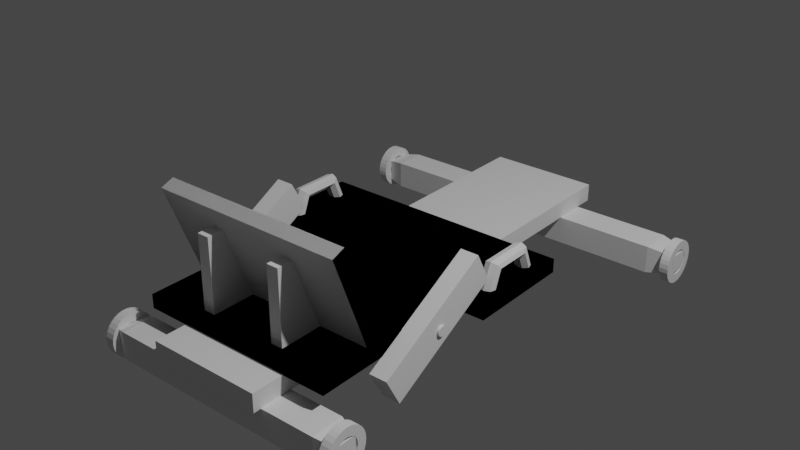 # Source: carrinho_rolima_madeira2.blend  (saved by Blender 2.91.10; exported with 4.5.12 LTS)
import bpy
from mathutils import Matrix  # noqa: F401  (used for matrix-valued properties, if any)

bpy.ops.wm.read_factory_settings(use_empty=True)
scene = bpy.context.scene
scene.name = 'Scene'

# ---- collections
col_collection = bpy.data.collections.new('Collection'); scene.collection.children.link(col_collection)
col_carrinho = bpy.data.collections.new('Carrinho'); scene.collection.children.link(col_carrinho)

# ---- world
world_world = bpy.data.worlds.new('World'); scene.world = world_world
world_world.use_nodes = True; world_world.node_tree.nodes.clear()
_N = world_world.node_tree.nodes; _L = world_world.node_tree.links
n0 = _N.new('ShaderNodeOutputWorld'); n0.name = 'World Output'; n0.location = (300, 300)
n1 = _N.new('ShaderNodeBackground'); n1.name = 'Background'; n1.location = (10, 300)
n1.inputs[0].default_value = (0.05088, 0.05088, 0.05088, 1.0)
_L.new(n1.outputs[0], n0.inputs[0])
n0.is_active_output = True
world_world.color = (0.05088, 0.05088, 0.05088)
world_world.use_sun_shadow = False
world_world.sun_shadow_jitter_overblur = 0.0

# ---- cameras
cam_camera = bpy.data.cameras.new('Camera')
cam_camera.clip_end = 100.0
cam_camera.ortho_scale = 7.314

# ---- lights
light_light = bpy.data.lights.new('Light', 'POINT')
light_light.transmission_factor = 0.0
light_light.energy = 1000.0
light_light.shadow_soft_size = 0.1
light_light.shadow_maximum_resolution = 0.006
light_light.use_absolute_resolution = True

# ---- meshes
me_cube_003 = bpy.data.meshes.new('Cube.003')
me_cube_003.from_pydata([(2.108, 0.1329, 0.438), (2.108, 0.1429, 0.4105), (2.108, 0.1463, 0.3818), (2.108, 0.1429, 0.3531), (2.108, 0.1167, 0.3007), (2.108, 0.1329, 0.3257), (2.108, -0.08562, 0.2622), (2.108, 0.06898, 0.2622), (2.108, 0.09512, 0.2792), (2.108, -0.1118, 0.4844), (2.108, 0.09512, 0.4844), (2.108, -0.1496, 0.438), (2.108, -0.1496, 0.3257), (2.108, -0.1118, 0.2792), (2.108, -0.1334, 0.3007), (2.108, -0.1334, 0.463), (2.108, 0.1167, 0.463), (-2.11, 0.09512, 0.4844), (-2.11, 0.1167, 0.463), (-2.11, 0.1429, 0.4105), (-2.11, 0.1329, 0.438), (-2.11, 0.1429, 0.3531), (-2.11, 0.1167, 0.3007), (-2.11, 0.1329, 0.3257), (-2.11, 0.1463, 0.3818), (-2.11, -0.1334, 0.463), (-2.11, -0.1496, 0.438), (-2.11, -0.1118, 0.4844), (-2.11, -0.1496, 0.3257), (-2.11, -0.08562, 0.2622), (-2.11, -0.1118, 0.2792), (-2.11, 0.09512, 0.2792), (-2.11, 0.06898, 0.2622), (-2.11, -0.1334, 0.3007), (-1.899, 0.1997, 0.227), (-1.899, -0.1997, 0.227), (-1.899, -0.1997, 0.5316), (-1.899, 0.1997, 0.5316), (1.899, 0.1997, 0.5316), (1.899, 0.1997, 0.227), (1.899, -0.1997, 0.227), (1.899, -0.1997, 0.5316), (-2.147, 0.1463, 0.3818), (-2.132, -0.1496, 0.438), (-2.11, 0.1542, 0.2609), (-2.209, 0.1329, 0.3257), (-2.11, -0.1542, 0.2871), (-2.192, -0.1118, 0.4844), (-2.162, 0.1429, 0.3531), (-2.11, 0.1136, 0.2609), (-2.216, -0.1313, 0.465), (-2.206, -0.1334, 0.463), (-2.216, -0.1156, 0.4807), (-2.216, 0.1167, 0.3007), (-2.216, 0.1313, 0.3232), (-2.11, -0.09131, 0.4977), (-2.216, 0.09512, 0.2792), (-2.192, 0.09512, 0.4844), (-2.11, -0.1542, 0.4977), (-2.11, 0.07466, 0.4977), (-2.118, 0.06898, 0.2622), (-2.11, -0.1542, 0.4251), (-2.216, 0.09891, 0.4807), (-2.216, 0.1167, 0.463), (-2.216, 0.0931, 0.2779), (-2.11, -0.1542, 0.3385), (-2.11, 0.0655, 0.2609), (-2.216, 0.1313, 0.4404), (-2.209, 0.1329, 0.438), (-2.11, 0.1542, 0.4977), (-2.162, 0.1429, 0.4105), (-2.11, -0.08215, 0.2609), (-2.118, -0.08562, 0.2622), (-2.216, -0.1118, 0.2792), (-2.216, -0.1097, 0.2779), (-2.206, -0.1334, 0.3007), (-2.216, -0.1313, 0.2986), (-2.132, -0.1496, 0.3257), (-2.11, -0.1542, 0.2609), (2.132, -0.1496, 0.438), (2.147, 0.1463, 0.3818), (2.209, 0.1329, 0.3257), (2.192, -0.1118, 0.4844), (2.216, -0.1156, 0.4807), (2.216, -0.1313, 0.465), (2.162, 0.1429, 0.3531), (2.108, -0.08153, 0.2606), (2.216, 0.1167, 0.3007), (2.206, -0.1334, 0.463), (2.216, 0.1313, 0.3232), (2.108, -0.09093, 0.498), (2.216, 0.09512, 0.2792), (2.108, 0.1546, 0.4875), (2.108, 0.1546, 0.2606), (2.192, 0.09512, 0.4844), (2.108, 0.07429, 0.498), (2.216, 0.0931, 0.2779), (2.118, 0.06898, 0.2622), (2.216, 0.1167, 0.463), (2.108, -0.1546, 0.4242), (2.108, 0.06489, 0.2606), (2.216, 0.09891, 0.4807), (2.118, -0.08562, 0.2622), (2.209, 0.1329, 0.438), (2.108, -0.1546, 0.3394), (2.216, 0.1313, 0.4404), (2.108, -0.1546, 0.2606), (2.162, 0.1429, 0.4105), (2.216, -0.1097, 0.2779), (2.216, -0.1118, 0.2792), (2.108, -0.1254, 0.498), (2.216, -0.1313, 0.2986), (2.206, -0.1334, 0.3007), (2.132, -0.1496, 0.3257), (2.108, 0.1546, 0.498), (2.108, -0.1546, 0.498)], [], [(34, 37, 38, 39), (40, 41, 36, 35), (34, 39, 40, 35), (38, 37, 36, 41), (49, 31, 22, 23, 21, 24, 19, 20, 18, 17, 59, 69, 44), (65, 28, 33, 46), (27, 25, 26, 61, 58, 55), (66, 32, 31, 49), (78, 46, 33, 30, 29, 71), (42, 24, 21, 48), (48, 21, 23, 45), (45, 23, 22, 53, 54), (22, 31, 56, 53), (64, 56, 31, 32, 60), (60, 32, 66), (29, 72, 71), (72, 29, 30, 73, 74), (76, 73, 30, 33, 75), (33, 28, 77, 75), (77, 28, 65), (61, 26, 43), (43, 26, 25, 51), (51, 25, 27, 47, 52, 50), (27, 55, 47), (59, 17, 57), (57, 17, 18, 63, 62), (68, 67, 63, 18, 20), (68, 20, 19, 70), (70, 19, 24, 42), (54, 53, 56, 64, 74, 73, 76, 50, 52, 62, 63, 67), (64, 60, 66, 49, 44, 34, 35, 78, 71, 72, 74), (77, 65, 46, 78, 35, 36, 58, 61, 43, 51, 50, 76, 75), (62, 52, 47, 55, 58, 36, 37, 69, 59, 57), (42, 48, 45, 54, 67, 68, 70), (37, 34, 44, 69), (86, 6, 13, 14, 12, 104, 106), (16, 0, 1, 2, 3, 5, 4, 8, 7, 100, 93, 92), (99, 11, 15, 9, 110, 115), (9, 90, 110), (10, 16, 92, 114, 95), (85, 3, 2, 80), (81, 5, 3, 85), (87, 4, 5, 81, 89), (91, 8, 4, 87), (97, 7, 8, 91, 96), (97, 100, 7), (102, 6, 86), (108, 109, 13, 6, 102), (14, 13, 109, 111, 112), (113, 12, 14, 112), (104, 12, 113), (11, 99, 79), (15, 11, 79, 88), (82, 9, 15, 88, 84, 83), (90, 9, 82), (94, 10, 95), (98, 16, 10, 94, 101), (16, 98, 105, 103, 0), (0, 103, 107, 1), (1, 107, 80, 2), (91, 87, 89, 105, 98, 101, 83, 84, 111, 109, 108, 96), (81, 85, 80, 107, 103, 105, 89), (93, 39, 38, 114, 92), (102, 86, 106, 40, 39, 93, 100, 97, 96, 108), (114, 38, 41, 115, 110, 90, 82, 83, 101, 94, 95), (79, 99, 115, 41, 40, 106, 104, 113, 112, 111, 84, 88)])
_uv = me_cube_003.uv_layers.new(name='UVMap')
_uv.uv.foreach_set('vector', [0.375, 0.25, 0.625, 0.25, 0.625, 0.5, 0.375, 0.5, 0.375, 0.75, 0.625, 0.75, 0.625, 1.0, 0.375, 1.0, 0.125, 0.5, 0.375, 0.5, 0.375, 0.75, 0.125, 0.75, 0.625, 0.5, 0.875, 0.5, 0.875, 0.75, 0.625, 0.75, 0.3718, 0.3596, 0.3533, 0.343, 0.3317, 0.3624, 0.3065, 0.377, 0.2789, 0.386, 0.25, 0.389, 0.2211, 0.386, 0.1935, 0.377, 0.1683, 0.3624, 0.1467, 0.343, 0.1333, 0.3246, 0.1333, 0.3961, 0.3718, 0.3961, 0.2936, 0.1188, 0.3065, 0.123, 0.3317, 0.1376, 0.3453, 0.1188, 0.1467, 0.157, 0.1683, 0.1376, 0.1935, 0.123, 0.2064, 0.1188, 0.1333, 0.1188, 0.1333, 0.1754, 0.3718, 0.3164, 0.3704, 0.3195, 0.3533, 0.343, 0.3718, 0.3596, 0.3718, 0.1188, 0.3453, 0.1188, 0.3317, 0.1376, 0.3533, 0.157, 0.3704, 0.1805, 0.3718, 0.1836, 1.0, 0.7647, 1.0, 0.8377, 0.9667, 0.8377, 0.9667, 0.7337, 0.9667, 0.7337, 0.9667, 0.8377, 0.9333, 0.8377, 0.9333, 0.642, 0.9333, 0.642, 0.9333, 0.8377, 0.9, 0.8377, 0.9, 0.6274, 0.9301, 0.6274, 0.9, 0.8377, 0.8667, 0.8377, 0.8667, 0.6274, 0.9, 0.6274, 0.8641, 0.6274, 0.8667, 0.6274, 0.8667, 0.8377, 0.8333, 0.8377, 0.8333, 0.8207, 0.8333, 0.8207, 0.8333, 0.8377, 0.8294, 0.8377, 0.6667, 0.8377, 0.6667, 0.8207, 0.6706, 0.8377, 0.6667, 0.8207, 0.6667, 0.8377, 0.6333, 0.8377, 0.6333, 0.6274, 0.6359, 0.6274, 0.6032, 0.6274, 0.6333, 0.6274, 0.6333, 0.8377, 0.6, 0.8377, 0.6, 0.6464, 0.6, 0.8377, 0.5667, 0.8377, 0.5667, 0.7948, 0.6, 0.6464, 0.5667, 0.7948, 0.5667, 0.8377, 0.551, 0.8377, 0.449, 0.8377, 0.4333, 0.8377, 0.4333, 0.7948, 0.4333, 0.7948, 0.4333, 0.8377, 0.4, 0.8377, 0.4, 0.6464, 0.4, 0.6464, 0.4, 0.8377, 0.3667, 0.8377, 0.3667, 0.6738, 0.3725, 0.6274, 0.3968, 0.6274, 0.3667, 0.8377, 0.3406, 0.8377, 0.3667, 0.6738, 0.1594, 0.8377, 0.1333, 0.8377, 0.1333, 0.6738, 0.1333, 0.6738, 0.1333, 0.8377, 0.1, 0.8377, 0.1, 0.6274, 0.1275, 0.6274, 0.06667, 0.642, 0.06995, 0.6274, 0.1, 0.6274, 0.1, 0.8377, 0.06667, 0.8377, 0.06667, 0.642, 0.06667, 0.8377, 0.03333, 0.8377, 0.03333, 0.7337, 0.03333, 0.7337, 0.03333, 0.8377, -3.651e-07, 0.8377, -3.651e-07, 0.7647, 0.454, 0.2182, 0.4355, 0.2078, 0.4178, 0.1925, 0.4168, 0.191, 0.4168, 0.04714, 0.4178, 0.04571, 0.4338, 0.03184, 0.5704, 0.03184, 0.5832, 0.04302, 0.5832, 0.1952, 0.5687, 0.2078, 0.5502, 0.2182, 0.4168, 0.191, 0.4039, 0.172, 0.4028, 0.1694, 0.4028, 0.2018, 0.4028, 0.2288, 0.375, 0.25, 0.375, 0.0, 0.4028, 0.02118, 0.4028, 0.06936, 0.4039, 0.06677, 0.4168, 0.04715, 0.456, 0.02336, 0.4665, 0.02118, 0.4244, 0.02118, 0.4028, 0.02118, 0.375, 0.0, 0.625, 0.0, 0.5972, 0.02118, 0.5376, 0.02118, 0.5482, 0.02336, 0.5687, 0.03087, 0.5704, 0.03184, 0.4338, 0.03184, 0.4355, 0.03087, 0.5832, 0.1952, 0.5832, 0.04302, 0.5863, 0.04636, 0.5972, 0.06319, 0.5972, 0.02118, 0.625, 0.0, 0.625, 0.25, 0.5972, 0.2288, 0.5972, 0.1756, 0.5863, 0.192, 0.5021, 0.2251, 0.4785, 0.2235, 0.456, 0.2189, 0.454, 0.2182, 0.5502, 0.2182, 0.5482, 0.2189, 0.5256, 0.2235, 0.625, 0.25, 0.375, 0.25, 0.4028, 0.2288, 0.5972, 0.2288, 0.872, 0.1842, 0.8704, 0.1805, 0.8533, 0.157, 0.8317, 0.1376, 0.8065, 0.123, 0.7927, 0.1185, 0.872, 0.1185, 0.6683, 0.3624, 0.6935, 0.377, 0.7211, 0.386, 0.75, 0.389, 0.7789, 0.386, 0.8065, 0.377, 0.8317, 0.3624, 0.8533, 0.343, 0.8704, 0.3195, 0.872, 0.3158, 0.872, 0.3964, 0.6436, 0.3964, 0.7073, 0.1185, 0.6935, 0.123, 0.6683, 0.1376, 0.6467, 0.157, 0.6331, 0.1447, 0.6331, 0.1185, 0.6467, 0.157, 0.6331, 0.1757, 0.6331, 0.1447, 0.6467, 0.343, 0.6683, 0.3624, 0.6436, 0.3964, 0.6331, 0.3964, 0.6331, 0.3243, 0.9667, 0.7268, 0.9667, 0.6197, 1.0, 0.6197, 1.0, 0.6958, 0.9333, 0.8184, 0.9333, 0.6197, 0.9667, 0.6197, 0.9667, 0.7268, 0.9, 0.833, 0.9, 0.6197, 0.9333, 0.6197, 0.9333, 0.8184, 0.9301, 0.833, 0.8667, 0.833, 0.8667, 0.6197, 0.9, 0.6197, 0.9, 0.833, 0.8333, 0.6398, 0.8333, 0.6197, 0.8667, 0.6197, 0.8667, 0.833, 0.8641, 0.833, 0.8333, 0.6398, 0.8287, 0.6197, 0.8333, 0.6197, 0.6667, 0.6398, 0.6667, 0.6197, 0.6713, 0.6197, 0.6359, 0.833, 0.6333, 0.833, 0.6333, 0.6197, 0.6667, 0.6197, 0.6667, 0.6398, 0.6, 0.6197, 0.6333, 0.6197, 0.6333, 0.833, 0.6032, 0.833, 0.6, 0.814, 0.5667, 0.6657, 0.5667, 0.6197, 0.6, 0.6197, 0.6, 0.814, 0.55, 0.6197, 0.5667, 0.6197, 0.5667, 0.6657, 0.4333, 0.6197, 0.45, 0.6197, 0.4333, 0.6657, 0.4, 0.6197, 0.4333, 0.6197, 0.4333, 0.6657, 0.4, 0.814, 0.3667, 0.7866, 0.3667, 0.6197, 0.4, 0.6197, 0.4, 0.814, 0.3968, 0.833, 0.3725, 0.833, 0.3401, 0.6197, 0.3667, 0.6197, 0.3667, 0.7866, 0.1333, 0.7866, 0.1333, 0.6197, 0.1599, 0.6197, 0.1, 0.833, 0.1, 0.6197, 0.1333, 0.6197, 0.1333, 0.7866, 0.1275, 0.833, 0.1, 0.6197, 0.1, 0.833, 0.06995, 0.833, 0.06667, 0.8184, 0.06667, 0.6197, 0.06667, 0.6197, 0.06667, 0.8184, 0.03333, 0.7268, 0.03333, 0.6197, 0.03333, 0.6197, 0.03333, 0.7268, -3.651e-07, 0.6958, -3.651e-07, 0.6197, 0.4178, 0.5575, 0.4355, 0.5422, 0.454, 0.5318, 0.5502, 0.5318, 0.5687, 0.5422, 0.5832, 0.5548, 0.5832, 0.707, 0.5704, 0.7182, 0.4338, 0.7182, 0.4178, 0.7043, 0.4168, 0.7029, 0.4168, 0.559, 0.456, 0.5311, 0.4785, 0.5265, 0.5021, 0.5249, 0.5256, 0.5265, 0.5482, 0.5311, 0.5502, 0.5318, 0.454, 0.5318, 0.4026, 0.521, 0.375, 0.5, 0.625, 0.5, 0.5974, 0.521, 0.5889, 0.521, 0.4039, 0.6832, 0.4026, 0.6802, 0.4026, 0.729, 0.375, 0.75, 0.375, 0.5, 0.4026, 0.521, 0.4026, 0.581, 0.4039, 0.578, 0.4168, 0.559, 0.4168, 0.7029, 0.5974, 0.521, 0.625, 0.5, 0.625, 0.75, 0.5974, 0.729, 0.5974, 0.7096, 0.5974, 0.6865, 0.5863, 0.7036, 0.5832, 0.707, 0.5832, 0.5548, 0.5863, 0.558, 0.5974, 0.5747, 0.5482, 0.7266, 0.5369, 0.729, 0.5974, 0.729, 0.625, 0.75, 0.375, 0.75, 0.4026, 0.729, 0.4673, 0.729, 0.456, 0.7266, 0.4355, 0.7191, 0.4338, 0.7182, 0.5704, 0.7182, 0.5687, 0.7191])
me_cube_003.use_remesh_fix_poles = True
me_cube_003.use_remesh_preserve_attributes = False
me_cube_003.update()
me_cylinder_002 = bpy.data.meshes.new('Cylinder.002')
me_cylinder_002.from_pydata([(0.0, 0.48, -0.5), (0.0, 0.48, 0.5), (0.0998, 0.4695, -0.5), (0.0998, 0.4695, 0.5), (0.1952, 0.4385, -0.5), (0.1952, 0.4385, 0.5), (0.2821, 0.3883, -0.5), (0.2821, 0.3883, 0.5), (0.3567, 0.3212, -0.5), (0.3567, 0.3212, 0.5), (0.4157, 0.24, -0.5), (0.4157, 0.24, 0.5), (0.4565, 0.1483, -0.5), (0.4565, 0.1483, 0.5), (0.4774, 0.05017, -0.5), (0.4774, 0.05017, 0.5), (0.4774, -0.05017, -0.5), (0.4774, -0.05017, 0.5), (0.4565, -0.1483, -0.5), (0.4565, -0.1483, 0.5), (0.4157, -0.24, -0.5), (0.4157, -0.24, 0.5), (0.3567, -0.3212, -0.5), (0.3567, -0.3212, 0.5), (0.2821, -0.3883, -0.5), (0.2821, -0.3883, 0.5), (0.1952, -0.4385, -0.5), (0.1952, -0.4385, 0.5), (0.0998, -0.4695, -0.5), (0.0998, -0.4695, 0.5), (-4.196e-08, -0.48, -0.5), (-4.196e-08, -0.48, 0.5), (-0.0998, -0.4695, -0.5), (-0.0998, -0.4695, 0.5), (-0.1952, -0.4385, -0.5), (-0.1952, -0.4385, 0.5), (-0.2821, -0.3883, -0.5), (-0.2821, -0.3883, 0.5), (-0.3567, -0.3212, -0.5), (-0.3567, -0.3212, 0.5), (-0.4157, -0.24, -0.5), (-0.4157, -0.24, 0.5), (-0.4565, -0.1483, -0.5), (-0.4565, -0.1483, 0.5), (-0.4774, -0.05017, -0.5), (-0.4774, -0.05017, 0.5), (-0.4774, 0.05017, -0.5), (-0.4774, 0.05017, 0.5), (-0.4565, 0.1483, -0.5), (-0.4565, 0.1483, 0.5), (-0.4157, 0.24, -0.5), (-0.4157, 0.24, 0.5), (-0.3567, 0.3212, -0.5), (-0.3567, 0.3212, 0.5), (-0.2821, 0.3883, -0.5), (-0.2821, 0.3883, 0.5), (-0.1952, 0.4385, -0.5), (-0.1952, 0.4385, 0.5), (-0.0998, 0.4695, -0.5), (-0.0998, 0.4695, 0.5), (-0.2765, -0.02906, 0.5), (-0.2644, -0.0859, 0.5), (-0.2765, 0.02906, 0.5), (-0.2066, 0.186, 0.5), (-0.2407, 0.139, 0.5), (-0.2644, 0.0859, 0.5), (-0.1634, 0.2249, 0.5), (-0.0578, 0.2719, 0.5), (-0.1131, 0.254, 0.5), (0.0578, 0.2719, 0.5), (0.1634, 0.2249, 0.5), (0.1131, 0.254, 0.5), (0.0, 0.278, 0.5), (-0.2407, -0.139, 0.5), (-0.1634, -0.2249, 0.5), (-0.1131, -0.254, 0.5), (-0.2066, -0.186, 0.5), (-2.43e-08, -0.278, 0.5), (-0.0578, -0.2719, 0.5), (0.1131, -0.254, 0.5), (0.0578, -0.2719, 0.5), (0.2407, -0.139, 0.5), (0.2066, -0.186, 0.5), (0.2066, 0.186, 0.5), (0.2644, 0.0859, 0.5), (0.2765, -0.02906, 0.5), (0.2765, 0.02906, 0.5), (0.2644, -0.0859, 0.5), (0.2407, 0.139, 0.5), (0.1634, -0.2249, 0.5), (-0.1131, 0.254, -0.5), (-0.0578, 0.2719, -0.5), (0.0, 0.278, -0.5), (0.0578, 0.2719, -0.5), (0.1634, 0.2249, -0.5), (0.1131, 0.254, -0.5), (0.2407, -0.139, -0.5), (0.2407, 0.139, -0.5), (0.2765, 0.02906, -0.5), (0.2765, -0.02906, -0.5), (0.2644, 0.0859, -0.5), (0.2644, -0.0859, -0.5), (0.2066, 0.186, -0.5), (-0.2765, -0.02906, -0.5), (-0.2644, -0.0859, -0.5), (-0.2765, 0.02906, -0.5), (-0.2644, 0.0859, -0.5), (-0.2407, 0.139, -0.5), (-0.2066, -0.186, -0.5), (-0.2407, -0.139, -0.5), (-0.2066, 0.186, -0.5), (-0.0578, -0.2719, -0.5), (-0.1131, -0.254, -0.5), (0.1131, -0.254, -0.5), (0.0578, -0.2719, -0.5), (0.2066, -0.186, -0.5), (0.1634, -0.2249, -0.5), (-2.43e-08, -0.278, -0.5), (-0.1634, -0.2249, -0.5), (-0.1634, 0.2249, -0.5)], [], [(0, 1, 3, 2), (2, 3, 5, 4), (4, 5, 7, 6), (6, 7, 9, 8), (8, 9, 11, 10), (10, 11, 13, 12), (12, 13, 15, 14), (14, 15, 17, 16), (16, 17, 19, 18), (18, 19, 21, 20), (20, 21, 23, 22), (22, 23, 25, 24), (24, 25, 27, 26), (26, 27, 29, 28), (28, 29, 31, 30), (30, 31, 33, 32), (32, 33, 35, 34), (34, 35, 37, 36), (36, 37, 39, 38), (38, 39, 41, 40), (40, 41, 43, 42), (42, 43, 45, 44), (44, 45, 47, 46), (46, 47, 49, 48), (48, 49, 51, 50), (50, 51, 53, 52), (52, 53, 55, 54), (54, 55, 57, 56), (29, 27, 25, 89, 79, 80, 77, 78, 75, 74, 76, 73, 61, 60, 62, 65, 64, 63, 66, 68, 67, 72, 69, 71, 70, 83, 9, 7, 5, 3, 1, 59, 57, 55, 53, 51, 49, 47, 45, 43, 41, 39, 37, 35, 33, 31), (13, 11, 9, 83, 88, 84, 86, 85, 87, 81, 82, 89, 25, 23, 21, 19, 17, 15), (56, 57, 59, 58), (58, 59, 1, 0), (58, 0, 2, 4, 6, 8, 10, 12, 14, 16, 18, 20, 22, 24, 26, 28, 30, 32, 34, 36, 38, 108, 118, 112, 111, 117, 114, 113, 116, 115, 96, 101, 99, 98, 100, 97, 102, 94, 95, 93, 92, 91, 90, 119, 54, 56), (108, 38, 40, 42, 44, 46, 48, 50, 52, 54, 119, 110, 107, 106, 105, 103, 104, 109), (93, 69, 72, 92), (95, 71, 69, 93), (94, 70, 71, 95), (102, 83, 70, 94), (88, 83, 102, 97), (84, 88, 97, 100), (86, 84, 100, 98), (85, 86, 98, 99), (87, 85, 99, 101), (81, 87, 101, 96), (82, 81, 96, 115), (89, 82, 115, 116), (79, 89, 116, 113), (80, 79, 113, 114), (77, 80, 114, 117), (78, 77, 117, 111), (75, 78, 111, 112), (74, 75, 112, 118), (76, 74, 118, 108), (109, 73, 76, 108), (104, 61, 73, 109), (103, 60, 61, 104), (105, 62, 60, 103), (106, 65, 62, 105), (107, 64, 65, 106), (110, 63, 64, 107), (119, 66, 63, 110), (90, 68, 66, 119), (91, 67, 68, 90), (92, 72, 67, 91)])
_uv = me_cylinder_002.uv_layers.new(name='UVMap')
_uv.uv.foreach_set('vector', [1.0, 0.5, 1.0, 1.0, 0.9667, 1.0, 0.9667, 0.5, 0.9667, 0.5, 0.9667, 1.0, 0.9333, 1.0, 0.9333, 0.5, 0.9333, 0.5, 0.9333, 1.0, 0.9, 1.0, 0.9, 0.5, 0.9, 0.5, 0.9, 1.0, 0.8667, 1.0, 0.8667, 0.5, 0.8667, 0.5, 0.8667, 1.0, 0.8333, 1.0, 0.8333, 0.5, 0.8333, 0.5, 0.8333, 1.0, 0.8, 1.0, 0.8, 0.5, 0.8, 0.5, 0.8, 1.0, 0.7667, 1.0, 0.7667, 0.5, 0.7667, 0.5, 0.7667, 1.0, 0.7333, 1.0, 0.7333, 0.5, 0.7333, 0.5, 0.7333, 1.0, 0.7, 1.0, 0.7, 0.5, 0.7, 0.5, 0.7, 1.0, 0.6667, 1.0, 0.6667, 0.5, 0.6667, 0.5, 0.6667, 1.0, 0.6333, 1.0, 0.6333, 0.5, 0.6333, 0.5, 0.6333, 1.0, 0.6, 1.0, 0.6, 0.5, 0.6, 0.5, 0.6, 1.0, 0.5667, 1.0, 0.5667, 0.5, 0.5667, 0.5, 0.5667, 1.0, 0.5333, 1.0, 0.5333, 0.5, 0.5333, 0.5, 0.5333, 1.0, 0.5, 1.0, 0.5, 0.5, 0.5, 0.5, 0.5, 1.0, 0.4667, 1.0, 0.4667, 0.5, 0.4667, 0.5, 0.4667, 1.0, 0.4333, 1.0, 0.4333, 0.5, 0.4333, 0.5, 0.4333, 1.0, 0.4, 1.0, 0.4, 0.5, 0.4, 0.5, 0.4, 1.0, 0.3667, 1.0, 0.3667, 0.5, 0.3667, 0.5, 0.3667, 1.0, 0.3333, 1.0, 0.3333, 0.5, 0.3333, 0.5, 0.3333, 1.0, 0.3, 1.0, 0.3, 0.5, 0.3, 0.5, 0.3, 1.0, 0.2667, 1.0, 0.2667, 0.5, 0.2667, 0.5, 0.2667, 1.0, 0.2333, 1.0, 0.2333, 0.5, 0.2333, 0.5, 0.2333, 1.0, 0.2, 1.0, 0.2, 0.5, 0.2, 0.5, 0.2, 1.0, 0.1667, 1.0, 0.1667, 0.5, 0.1667, 0.5, 0.1667, 1.0, 0.1333, 1.0, 0.1333, 0.5, 0.1333, 0.5, 0.1333, 1.0, 0.1, 1.0, 0.1, 0.5, 0.1, 0.5, 0.1, 1.0, 0.06667, 1.0, 0.06667, 0.5, 0.2999, 0.01524, 0.3476, 0.03075, 0.3911, 0.05584, 0.3317, 0.1376, 0.3065, 0.123, 0.2789, 0.114, 0.25, 0.111, 0.2211, 0.114, 0.1935, 0.123, 0.1683, 0.1376, 0.1467, 0.157, 0.1296, 0.1805, 0.1178, 0.207, 0.1118, 0.2355, 0.1118, 0.2645, 0.1178, 0.293, 0.1296, 0.3195, 0.1467, 0.343, 0.1683, 0.3624, 0.1935, 0.377, 0.2211, 0.386, 0.25, 0.389, 0.2789, 0.386, 0.3065, 0.377, 0.3317, 0.3624, 0.3533, 0.343, 0.4284, 0.4106, 0.3911, 0.4442, 0.3476, 0.4693, 0.2999, 0.4848, 0.25, 0.49, 0.2001, 0.4848, 0.1524, 0.4693, 0.1089, 0.4442, 0.07165, 0.4106, 0.04215, 0.37, 0.02175, 0.3242, 0.01131, 0.2751, 0.01131, 0.2249, 0.02175, 0.1758, 0.04215, 0.13, 0.07165, 0.08941, 0.1089, 0.05584, 0.1524, 0.03075, 0.2001, 0.01524, 0.25, 0.01, 0.4783, 0.3242, 0.4578, 0.37, 0.4284, 0.4106, 0.3533, 0.343, 0.3704, 0.3195, 0.3822, 0.293, 0.3882, 0.2645, 0.3882, 0.2355, 0.3822, 0.207, 0.3704, 0.1805, 0.3533, 0.157, 0.3317, 0.1376, 0.3911, 0.05584, 0.4284, 0.08941, 0.4578, 0.13, 0.4783, 0.1758, 0.4887, 0.2249, 0.4887, 0.2751, 0.06667, 0.5, 0.06667, 1.0, 0.03333, 1.0, 0.03333, 0.5, 0.03333, 0.5, 0.03333, 1.0, -3.651e-07, 1.0, -3.651e-07, 0.5, 0.7001, 0.4848, 0.75, 0.49, 0.7999, 0.4848, 0.8476, 0.4693, 0.8911, 0.4442, 0.9284, 0.4106, 0.9578, 0.37, 0.9783, 0.3242, 0.9887, 0.2751, 0.9887, 0.2249, 0.9783, 0.1758, 0.9578, 0.13, 0.9284, 0.08941, 0.8911, 0.05584, 0.8476, 0.03075, 0.7999, 0.01524, 0.75, 0.01, 0.7001, 0.01524, 0.6524, 0.03075, 0.6089, 0.05584, 0.5716, 0.08941, 0.6467, 0.157, 0.6683, 0.1376, 0.6935, 0.123, 0.7211, 0.114, 0.75, 0.111, 0.7789, 0.114, 0.8065, 0.123, 0.8317, 0.1376, 0.8533, 0.157, 0.8704, 0.1805, 0.8822, 0.207, 0.8882, 0.2355, 0.8882, 0.2645, 0.8822, 0.293, 0.8704, 0.3195, 0.8533, 0.343, 0.8317, 0.3624, 0.8065, 0.377, 0.7789, 0.386, 0.75, 0.389, 0.7211, 0.386, 0.6935, 0.377, 0.6683, 0.3624, 0.6089, 0.4442, 0.6524, 0.4693, 0.6467, 0.157, 0.5716, 0.08941, 0.5422, 0.13, 0.5217, 0.1758, 0.5113, 0.2249, 0.5113, 0.2751, 0.5217, 0.3242, 0.5422, 0.37, 0.5716, 0.4106, 0.6089, 0.4442, 0.6683, 0.3624, 0.6467, 0.343, 0.6296, 0.3195, 0.6178, 0.293, 0.6118, 0.2645, 0.6118, 0.2355, 0.6178, 0.207, 0.6296, 0.1805, 0.9667, 0.6197, 0.9667, 0.8377, 1.0, 0.8377, 1.0, 0.6197, 0.9333, 0.6197, 0.9333, 0.8377, 0.9667, 0.8377, 0.9667, 0.6197, 0.9, 0.6197, 0.9, 0.8377, 0.9333, 0.8377, 0.9333, 0.6197, 0.8667, 0.6197, 0.8667, 0.8377, 0.9, 0.8377, 0.9, 0.6197, 0.8333, 0.8377, 0.8667, 0.8377, 0.8667, 0.6197, 0.8333, 0.6197, 0.8, 0.8377, 0.8333, 0.8377, 0.8333, 0.6197, 0.8, 0.6197, 0.7667, 0.8377, 0.8, 0.8377, 0.8, 0.6197, 0.7667, 0.6197, 0.7333, 0.8377, 0.7667, 0.8377, 0.7667, 0.6197, 0.7333, 0.6197, 0.7, 0.8377, 0.7333, 0.8377, 0.7333, 0.6197, 0.7, 0.6197, 0.6667, 0.8377, 0.7, 0.8377, 0.7, 0.6197, 0.6667, 0.6197, 0.6333, 0.8377, 0.6667, 0.8377, 0.6667, 0.6197, 0.6333, 0.6197, 0.6, 0.8377, 0.6333, 0.8377, 0.6333, 0.6197, 0.6, 0.6197, 0.5667, 0.8377, 0.6, 0.8377, 0.6, 0.6197, 0.5667, 0.6197, 0.5333, 0.8377, 0.5667, 0.8377, 0.5667, 0.6197, 0.5333, 0.6197, 0.5, 0.8377, 0.5333, 0.8377, 0.5333, 0.6197, 0.5, 0.6197, 0.4667, 0.8377, 0.5, 0.8377, 0.5, 0.6197, 0.4667, 0.6197, 0.4333, 0.8377, 0.4667, 0.8377, 0.4667, 0.6197, 0.4333, 0.6197, 0.4, 0.8377, 0.4333, 0.8377, 0.4333, 0.6197, 0.4, 0.6197, 0.3667, 0.8377, 0.4, 0.8377, 0.4, 0.6197, 0.3667, 0.6197, 0.3333, 0.6197, 0.3333, 0.8377, 0.3667, 0.8377, 0.3667, 0.6197, 0.3, 0.6197, 0.3, 0.8377, 0.3333, 0.8377, 0.3333, 0.6197, 0.2667, 0.6197, 0.2667, 0.8377, 0.3, 0.8377, 0.3, 0.6197, 0.2333, 0.6197, 0.2333, 0.8377, 0.2667, 0.8377, 0.2667, 0.6197, 0.2, 0.6197, 0.2, 0.8377, 0.2333, 0.8377, 0.2333, 0.6197, 0.1667, 0.6197, 0.1667, 0.8377, 0.2, 0.8377, 0.2, 0.6197, 0.1333, 0.6197, 0.1333, 0.8377, 0.1667, 0.8377, 0.1667, 0.6197, 0.1, 0.6197, 0.1, 0.8377, 0.1333, 0.8377, 0.1333, 0.6197, 0.06667, 0.6197, 0.06667, 0.8377, 0.1, 0.8377, 0.1, 0.6197, 0.03333, 0.6197, 0.03333, 0.8377, 0.06667, 0.8377, 0.06667, 0.6197, -3.651e-07, 0.6197, -3.651e-07, 0.8377, 0.03333, 0.8377, 0.03333, 0.6197])
me_cylinder_002.use_remesh_fix_poles = True
me_cylinder_002.use_remesh_preserve_attributes = False
me_cylinder_002.update()
me_cube_004 = bpy.data.meshes.new('Cube.004')
me_cube_004.from_pydata([(2.065, 0.1471, 0.431), (2.065, 0.1571, 0.4036), (2.065, 0.1605, 0.3748), (2.065, 0.1571, 0.3461), (2.065, 0.1309, 0.2937), (2.065, 0.1471, 0.3187), (2.065, -0.07142, 0.2553), (2.065, 0.08318, 0.2553), (2.065, 0.1093, 0.2722), (2.065, 0.08318, 0.4944), (2.065, -0.09757, 0.4775), (2.065, -0.07142, 0.4944), (2.065, 0.1093, 0.4775), (2.065, -0.1453, 0.4036), (2.065, -0.1354, 0.431), (2.065, -0.1354, 0.3187), (2.065, -0.1453, 0.3461), (2.065, -0.09757, 0.2722), (2.065, -0.1192, 0.2937), (2.065, -0.1487, 0.3748), (2.065, -0.1192, 0.456), (2.065, 0.1309, 0.456), (-2.063, 0.1093, 0.4775), (-2.063, 0.08318, 0.4944), (-2.063, 0.1309, 0.456), (-2.063, 0.1571, 0.4036), (-2.063, 0.1471, 0.431), (-2.063, 0.1571, 0.3461), (-2.063, 0.1309, 0.2937), (-2.063, 0.1471, 0.3187), (-2.063, 0.1605, 0.3748), (-2.063, -0.07142, 0.4944), (-2.063, -0.1192, 0.456), (-2.063, -0.1354, 0.431), (-2.063, -0.09757, 0.4775), (-2.063, -0.1487, 0.3748), (-2.063, -0.1453, 0.4036), (-2.063, -0.1354, 0.3187), (-2.063, -0.1453, 0.3461), (-2.063, -0.07142, 0.2553), (-2.063, -0.09757, 0.2722), (-2.063, 0.1093, 0.2722), (-2.063, 0.08318, 0.2553), (-2.063, -0.1192, 0.2937), (-1.899, 0.1997, 0.227), (-1.899, -0.1997, 0.227), (-1.899, -0.1997, 0.5316), (-1.899, 0.1997, 0.5316), (1.899, 0.1997, 0.5316), (1.899, 0.1997, 0.227), (1.899, -0.1997, 0.227), (1.899, -0.1997, 0.5316), (-2.216, -0.1313, 0.4372), (-2.197, -0.1354, 0.431), (-2.081, 0.1605, 0.3748), (-2.063, 0.1644, 0.2533), (-2.216, -0.09757, 0.4775), (-2.143, 0.1471, 0.3187), (-2.097, 0.1571, 0.3461), (-2.063, 0.1285, 0.2533), (-2.216, -0.1192, 0.456), (-2.216, 0.1309, 0.2937), (-2.216, 0.1313, 0.2943), (-2.063, -0.1644, 0.2643), (-2.13, -0.07142, 0.4944), (-2.216, -0.09262, 0.4807), (-2.063, -0.04407, 0.5053), (-2.216, 0.115, 0.2779), (-2.181, 0.1093, 0.2722), (-2.13, 0.08318, 0.4944), (-2.075, 0.08318, 0.2553), (-2.063, 0.05583, 0.5053), (-2.216, 0.1044, 0.4807), (-2.216, 0.1093, 0.4775), (-2.063, 0.07813, 0.2533), (-2.216, 0.1309, 0.456), (-2.063, -0.1644, 0.5053), (-2.063, -0.06637, 0.2533), (-2.075, -0.07142, 0.2553), (-2.181, -0.09757, 0.2722), (-2.216, 0.1313, 0.4554), (-2.143, 0.1471, 0.431), (-2.216, -0.1192, 0.2937), (-2.097, 0.1571, 0.4036), (-2.216, -0.1033, 0.2779), (-2.197, -0.1354, 0.3187), (-2.063, 0.1644, 0.5053), (-2.216, -0.1313, 0.3124), (-2.151, -0.1453, 0.3461), (-2.135, -0.1487, 0.3748), (-2.151, -0.1453, 0.4036), (-2.063, -0.1644, 0.2533), (2.081, 0.1605, 0.3748), (2.197, -0.1354, 0.431), (2.143, 0.1471, 0.3187), (2.216, -0.09757, 0.4775), (2.065, -0.1639, 0.2536), (2.097, 0.1571, 0.3461), (2.216, -0.1192, 0.456), (2.216, 0.1313, 0.2943), (2.216, 0.1309, 0.2937), (2.065, -0.06732, 0.2536), (2.13, -0.07142, 0.4944), (2.216, -0.09262, 0.4807), (2.181, 0.1093, 0.2722), (2.065, -0.04502, 0.5049), (2.065, 0.1639, 0.2536), (2.216, 0.115, 0.2779), (2.065, 0.1639, 0.4774), (2.075, 0.08318, 0.2553), (2.13, 0.08318, 0.4944), (2.065, 0.05678, 0.5049), (2.216, 0.1093, 0.4775), (2.065, 0.07908, 0.2536), (2.216, 0.1044, 0.4807), (2.075, -0.07142, 0.2553), (2.216, 0.1309, 0.456), (2.181, -0.09757, 0.2722), (2.143, 0.1471, 0.431), (2.216, 0.1313, 0.4554), (2.216, -0.1192, 0.2937), (2.216, -0.1033, 0.2779), (2.097, 0.1571, 0.4036), (2.065, -0.1253, 0.5049), (2.197, -0.1354, 0.3187), (2.216, -0.1313, 0.3124), (2.151, -0.1453, 0.3461), (2.135, -0.1487, 0.3748), (2.065, 0.1639, 0.5049), (2.151, -0.1453, 0.4036), (2.065, -0.1639, 0.5049), (2.216, -0.1313, 0.4372)], [], [(44, 47, 48, 49), (50, 51, 46, 45), (44, 49, 50, 45), (48, 47, 46, 51), (59, 41, 28, 29, 27, 30, 25, 26, 24, 22, 23, 71, 86, 55), (31, 34, 32, 33, 36, 35, 38, 37, 43, 63, 76, 66), (74, 42, 41, 59), (63, 43, 40, 39, 77, 91), (30, 27, 58, 54), (58, 27, 29, 57), (57, 29, 28, 61, 62), (61, 28, 41, 68, 67), (68, 41, 42, 70), (70, 42, 74), (39, 78, 77), (78, 39, 40, 79), (79, 40, 43, 82, 84), (87, 82, 43, 37, 85), (85, 37, 38, 88), (88, 38, 35, 89), (89, 35, 36, 90), (90, 36, 33, 53), (52, 53, 33, 32, 60), (32, 34, 56, 60), (34, 31, 64, 65, 56), (31, 66, 64), (71, 23, 69), (69, 23, 22, 73, 72), (22, 24, 75, 73), (24, 26, 81, 80, 75), (81, 26, 25, 83), (83, 25, 30, 54), (52, 60, 56, 65, 72, 73, 75, 80, 62, 61, 67, 84, 82, 87), (55, 44, 45, 91, 77, 78, 79, 84, 67, 68, 70, 74, 59), (53, 52, 87, 85, 88, 89, 90), (63, 91, 45, 46, 76), (72, 65, 64, 66, 76, 46, 47, 86, 71, 69), (58, 57, 62, 80, 81, 83, 54), (47, 44, 55, 86), (101, 6, 17, 18, 15, 16, 19, 13, 14, 20, 10, 123, 130, 96), (21, 0, 1, 2, 3, 5, 4, 8, 7, 113, 106, 108), (10, 11, 105, 123), (9, 12, 21, 108, 128, 111), (97, 3, 2, 92), (94, 5, 3, 97), (99, 100, 4, 5, 94), (4, 100, 107, 104, 8), (7, 8, 104, 109), (109, 113, 7), (115, 6, 101), (117, 17, 6, 115), (121, 120, 18, 17, 117), (124, 15, 18, 120, 125), (126, 16, 15, 124), (127, 19, 16, 126), (13, 19, 127, 129), (14, 13, 129, 93), (20, 14, 93, 131, 98), (10, 20, 98, 95), (11, 10, 95, 103, 102), (105, 11, 102), (110, 9, 111), (114, 112, 12, 9, 110), (116, 21, 12, 112), (21, 116, 119, 118, 0), (0, 118, 122, 1), (2, 1, 122, 92), (119, 116, 112, 114, 103, 95, 98, 131, 125, 120, 121, 107, 100, 99), (122, 118, 119, 99, 94, 97, 92), (106, 49, 48, 128, 108), (115, 101, 96, 50, 49, 106, 113, 109, 104, 107, 121, 117), (128, 48, 51, 130, 123, 105, 102, 103, 114, 110, 111), (127, 126, 124, 125, 131, 93, 129), (130, 51, 50, 96)])
_uv = me_cube_004.uv_layers.new(name='UVMap')
_uv.uv.foreach_set('vector', [0.375, 0.25, 0.625, 0.25, 0.625, 0.5, 0.375, 0.5, 0.375, 0.75, 0.625, 0.75, 0.625, 1.0, 0.375, 1.0, 0.125, 0.5, 0.375, 0.5, 0.375, 0.75, 0.125, 0.75, 0.625, 0.5, 0.875, 0.5, 0.875, 0.75, 0.625, 0.75, 0.3724, 0.3602, 0.3533, 0.343, 0.3317, 0.3624, 0.3065, 0.377, 0.2789, 0.386, 0.25, 0.389, 0.2211, 0.386, 0.1935, 0.377, 0.1683, 0.3624, 0.1467, 0.343, 0.1296, 0.3195, 0.1187, 0.2949, 0.1187, 0.3926, 0.3724, 0.3926, 0.1296, 0.1805, 0.1467, 0.157, 0.1683, 0.1376, 0.1935, 0.123, 0.2211, 0.114, 0.25, 0.111, 0.2789, 0.114, 0.3065, 0.123, 0.3317, 0.1376, 0.3613, 0.09686, 0.1187, 0.09686, 0.1187, 0.2051, 0.3724, 0.315, 0.3704, 0.3195, 0.3533, 0.343, 0.3724, 0.3602, 0.3613, 0.09686, 0.3317, 0.1376, 0.3533, 0.157, 0.3704, 0.1805, 0.3724, 0.185, 0.3724, 0.09686, 1.0, 0.8377, 0.9667, 0.8377, 0.9667, 0.7897, 1.0, 0.8118, 0.9667, 0.7897, 0.9667, 0.8377, 0.9333, 0.8377, 0.9333, 0.7246, 0.9333, 0.7246, 0.9333, 0.8377, 0.9, 0.8377, 0.9, 0.6216, 0.9008, 0.6216, 0.9, 0.6216, 0.9, 0.8377, 0.8667, 0.8377, 0.8667, 0.6712, 0.8755, 0.6216, 0.8667, 0.6712, 0.8667, 0.8377, 0.8333, 0.8377, 0.8333, 0.8201, 0.8333, 0.8201, 0.8333, 0.8377, 0.8276, 0.8377, 0.6667, 0.8377, 0.6667, 0.8201, 0.6724, 0.8377, 0.6667, 0.8201, 0.6667, 0.8377, 0.6333, 0.8377, 0.6333, 0.6712, 0.6333, 0.6712, 0.6333, 0.8377, 0.6, 0.8377, 0.6, 0.6216, 0.6245, 0.6216, 0.575, 0.6216, 0.6, 0.6216, 0.6, 0.8377, 0.5667, 0.8377, 0.5667, 0.6479, 0.5667, 0.6479, 0.5667, 0.8377, 0.5333, 0.8377, 0.5333, 0.713, 0.5333, 0.713, 0.5333, 0.8377, 0.5, 0.8377, 0.5, 0.7351, 0.5, 0.7351, 0.5, 0.8377, 0.4667, 0.8377, 0.4667, 0.713, 0.4667, 0.713, 0.4667, 0.8377, 0.4333, 0.8377, 0.4333, 0.6479, 0.425, 0.6216, 0.4333, 0.6479, 0.4333, 0.8377, 0.4, 0.8377, 0.4, 0.6216, 0.4, 0.8377, 0.3667, 0.8377, 0.3667, 0.6216, 0.4, 0.6216, 0.3667, 0.8377, 0.3333, 0.8377, 0.3333, 0.7423, 0.3604, 0.6216, 0.3667, 0.6216, 0.3333, 0.8377, 0.3025, 0.8377, 0.3333, 0.7423, 0.1975, 0.8377, 0.1667, 0.8377, 0.1667, 0.7423, 0.1667, 0.7423, 0.1667, 0.8377, 0.1333, 0.8377, 0.1333, 0.6216, 0.1396, 0.6216, 0.1333, 0.8377, 0.1, 0.8377, 0.1, 0.6216, 0.1333, 0.6216, 0.1, 0.8377, 0.06667, 0.8377, 0.06667, 0.7246, 0.09924, 0.6216, 0.1, 0.6216, 0.06667, 0.7246, 0.06667, 0.8377, 0.03333, 0.8377, 0.03333, 0.7897, 0.03333, 0.7897, 0.03333, 0.8377, -3.651e-07, 0.8377, -3.651e-07, 0.8118, 0.5476, 0.03184, 0.563, 0.04044, 0.5806, 0.05578, 0.5832, 0.05929, 0.5832, 0.199, 0.5806, 0.2026, 0.563, 0.2179, 0.5625, 0.2182, 0.4302, 0.2182, 0.4297, 0.2179, 0.4168, 0.2066, 0.4168, 0.05174, 0.4297, 0.04044, 0.4451, 0.03184, 0.3965, 0.2336, 0.375, 0.25, 0.375, 0.0, 0.3965, 0.01642, 0.3965, 0.08104, 0.3982, 0.07742, 0.4121, 0.05664, 0.4168, 0.05174, 0.4168, 0.2066, 0.4121, 0.2015, 0.3982, 0.1804, 0.3965, 0.1767, 0.3965, 0.2099, 0.5425, 0.02996, 0.5476, 0.03184, 0.4451, 0.03184, 0.4503, 0.02996, 0.4728, 0.02532, 0.4964, 0.02374, 0.5199, 0.02532, 0.4056, 0.01642, 0.3965, 0.01642, 0.375, 0.0, 0.625, 0.0, 0.6035, 0.01642, 0.5832, 0.199, 0.5832, 0.05929, 0.5945, 0.07609, 0.6035, 0.0958, 0.6035, 0.01642, 0.625, 0.0, 0.625, 0.25, 0.6035, 0.2336, 0.6035, 0.162, 0.5945, 0.1819, 0.4728, 0.2302, 0.4503, 0.2255, 0.4302, 0.2182, 0.5625, 0.2182, 0.5425, 0.2255, 0.5199, 0.2302, 0.4964, 0.2317, 0.625, 0.25, 0.375, 0.25, 0.3965, 0.2336, 0.6035, 0.2336, 0.872, 0.1842, 0.8704, 0.1805, 0.8533, 0.157, 0.8317, 0.1376, 0.8065, 0.123, 0.7789, 0.114, 0.75, 0.111, 0.7211, 0.114, 0.6935, 0.123, 0.6683, 0.1376, 0.6467, 0.157, 0.6191, 0.1321, 0.6191, 0.09732, 0.872, 0.09732, 0.6683, 0.3624, 0.6935, 0.377, 0.7211, 0.386, 0.75, 0.389, 0.7789, 0.386, 0.8065, 0.377, 0.8317, 0.3624, 0.8533, 0.343, 0.8704, 0.3195, 0.872, 0.3158, 0.872, 0.3921, 0.6468, 0.3921, 0.6467, 0.157, 0.6296, 0.1805, 0.6191, 0.2042, 0.6191, 0.1321, 0.6296, 0.3195, 0.6467, 0.343, 0.6683, 0.3624, 0.6468, 0.3921, 0.6191, 0.3921, 0.6191, 0.2958, 0.9667, 0.6644, 0.9667, 0.6197, 1.0, 0.6197, 1.0, 0.6423, 0.9333, 0.7295, 0.9333, 0.6197, 0.9667, 0.6197, 0.9667, 0.6644, 0.9008, 0.8325, 0.9, 0.8325, 0.9, 0.6197, 0.9333, 0.6197, 0.9333, 0.7295, 0.9, 0.6197, 0.9, 0.8325, 0.8755, 0.8325, 0.8667, 0.7829, 0.8667, 0.6197, 0.8333, 0.6197, 0.8667, 0.6197, 0.8667, 0.7829, 0.8333, 0.634, 0.8333, 0.634, 0.8287, 0.6197, 0.8333, 0.6197, 0.6667, 0.634, 0.6667, 0.6197, 0.6713, 0.6197, 0.6333, 0.7829, 0.6333, 0.6197, 0.6667, 0.6197, 0.6667, 0.634, 0.6245, 0.8325, 0.6, 0.8325, 0.6, 0.6197, 0.6333, 0.6197, 0.6333, 0.7829, 0.5667, 0.8062, 0.5667, 0.6197, 0.6, 0.6197, 0.6, 0.8325, 0.575, 0.8325, 0.5333, 0.7411, 0.5333, 0.6197, 0.5667, 0.6197, 0.5667, 0.8062, 0.5, 0.719, 0.5, 0.6197, 0.5333, 0.6197, 0.5333, 0.7411, 0.4667, 0.6197, 0.5, 0.6197, 0.5, 0.719, 0.4667, 0.7411, 0.4333, 0.6197, 0.4667, 0.6197, 0.4667, 0.7411, 0.4333, 0.8062, 0.4, 0.6197, 0.4333, 0.6197, 0.4333, 0.8062, 0.425, 0.8325, 0.4, 0.8325, 0.3667, 0.6197, 0.4, 0.6197, 0.4, 0.8325, 0.3667, 0.8325, 0.3333, 0.6197, 0.3667, 0.6197, 0.3667, 0.8325, 0.3604, 0.8325, 0.3333, 0.7118, 0.3035, 0.6197, 0.3333, 0.6197, 0.3333, 0.7118, 0.1667, 0.7118, 0.1667, 0.6197, 0.1965, 0.6197, 0.1396, 0.8325, 0.1333, 0.8325, 0.1333, 0.6197, 0.1667, 0.6197, 0.1667, 0.7118, 0.1, 0.8325, 0.1, 0.6197, 0.1333, 0.6197, 0.1333, 0.8325, 0.1, 0.6197, 0.1, 0.8325, 0.09924, 0.8325, 0.06667, 0.7295, 0.06667, 0.6197, 0.06667, 0.6197, 0.06667, 0.7295, 0.03333, 0.6644, 0.03333, 0.6197, -3.651e-07, 0.6197, 0.03333, 0.6197, 0.03333, 0.6644, -3.651e-07, 0.6423, 0.5625, 0.5318, 0.563, 0.5321, 0.5806, 0.5474, 0.5832, 0.551, 0.5832, 0.6907, 0.5806, 0.6942, 0.563, 0.7096, 0.5476, 0.7182, 0.4451, 0.7182, 0.4297, 0.7096, 0.4168, 0.6983, 0.4168, 0.5434, 0.4297, 0.5321, 0.4302, 0.5318, 0.5199, 0.5198, 0.5425, 0.5245, 0.5625, 0.5318, 0.4302, 0.5318, 0.4503, 0.5245, 0.4728, 0.5198, 0.4964, 0.5183, 0.3969, 0.5167, 0.375, 0.5, 0.625, 0.5, 0.6031, 0.5167, 0.5806, 0.5167, 0.3982, 0.6726, 0.3969, 0.6696, 0.3969, 0.7333, 0.375, 0.75, 0.375, 0.5, 0.3969, 0.5167, 0.3969, 0.5726, 0.3982, 0.5696, 0.4121, 0.5485, 0.4168, 0.5434, 0.4168, 0.6983, 0.4121, 0.6934, 0.6031, 0.5167, 0.625, 0.5, 0.625, 0.75, 0.6031, 0.7333, 0.6031, 0.7079, 0.6031, 0.6549, 0.5945, 0.6739, 0.5832, 0.6907, 0.5832, 0.551, 0.5945, 0.5681, 0.6031, 0.5873, 0.4964, 0.7263, 0.4728, 0.7247, 0.4503, 0.72, 0.4451, 0.7182, 0.5476, 0.7182, 0.5425, 0.72, 0.5199, 0.7247, 0.6031, 0.7333, 0.625, 0.75, 0.375, 0.75, 0.3969, 0.7333])
me_cube_004.use_remesh_fix_poles = True
me_cube_004.use_remesh_preserve_attributes = False
me_cube_004.update()
me_cube_001 = bpy.data.meshes.new('Cube.001')
me_cube_001.from_pydata([(-1.0, -1.0, -1.0), (-1.0, -1.0, 1.0), (-1.0, 1.0, -1.0), (-1.0, 1.0, 1.0), (1.0, -1.0, -1.0), (1.0, -1.0, 1.0), (1.0, 1.0, -1.0), (1.0, 1.0, 1.0), (-1.0, 0.6, -1.0), (-1.0, 0.2, -1.0), (-1.0, -0.2, -1.0), (-1.0, -0.6, -1.0), (-1.0, -0.6, 1.0), (-1.0, -0.2, 1.0), (-1.0, 0.2, 1.0), (-1.0, 0.6, 1.0), (1.0, -0.6, -1.0), (1.0, -0.2, -1.0), (1.0, 0.2, -1.0), (1.0, 0.6, -1.0), (1.0, 0.6, 1.0), (1.0, 0.2, 1.0), (1.0, -0.2, 1.0), (1.0, -0.6, 1.0), (-1.0, -0.4, -1.0), (-1.0, -0.4, 1.0), (1.0, -0.4, -1.0), (1.0, -0.4, 1.0)], [], [(8, 15, 3, 2), (2, 3, 7, 6), (16, 23, 5, 4), (4, 5, 1, 0), (11, 16, 4, 0), (23, 12, 1, 5), (7, 3, 15, 20), (20, 15, 14, 21), (21, 14, 13, 22), (27, 25, 12, 23), (2, 6, 19, 8), (8, 19, 18, 9), (9, 18, 17, 10), (24, 26, 16, 11), (6, 7, 20, 19), (19, 20, 21, 18), (18, 21, 22, 17), (26, 27, 23, 16), (0, 1, 12, 11), (24, 25, 13, 10), (10, 13, 14, 9), (9, 14, 15, 8), (11, 12, 25, 24), (17, 22, 27, 26), (10, 17, 26, 24), (22, 13, 25, 27)])
_uv = me_cube_001.uv_layers.new(name='UVMap')
_uv.uv.foreach_set('vector', [0.375, 0.2, 0.625, 0.2, 0.625, 0.25, 0.375, 0.25, 0.375, 0.25, 0.625, 0.25, 0.625, 0.5, 0.375, 0.5, 0.375, 0.7, 0.625, 0.7, 0.625, 0.75, 0.375, 0.75, 0.375, 0.75, 0.625, 0.75, 0.625, 1.0, 0.375, 1.0, 0.125, 0.7, 0.375, 0.7, 0.375, 0.75, 0.125, 0.75, 0.625, 0.7, 0.875, 0.7, 0.875, 0.75, 0.625, 0.75, 0.625, 0.5, 0.875, 0.5, 0.875, 0.55, 0.625, 0.55, 0.625, 0.55, 0.875, 0.55, 0.875, 0.6, 0.625, 0.6, 0.625, 0.6, 0.875, 0.6, 0.875, 0.65, 0.625, 0.65, 0.625, 0.675, 0.875, 0.675, 0.875, 0.7, 0.625, 0.7, 0.125, 0.5, 0.375, 0.5, 0.375, 0.55, 0.125, 0.55, 0.125, 0.55, 0.375, 0.55, 0.375, 0.6, 0.125, 0.6, 0.125, 0.6, 0.375, 0.6, 0.375, 0.65, 0.125, 0.65, 0.125, 0.675, 0.375, 0.675, 0.375, 0.7, 0.125, 0.7, 0.375, 0.5, 0.625, 0.5, 0.625, 0.55, 0.375, 0.55, 0.375, 0.55, 0.625, 0.55, 0.625, 0.6, 0.375, 0.6, 0.375, 0.6, 0.625, 0.6, 0.625, 0.65, 0.375, 0.65, 0.375, 0.675, 0.625, 0.675, 0.625, 0.7, 0.375, 0.7, 0.375, 0.0, 0.625, 0.0, 0.625, 0.05, 0.375, 0.05, 0.375, 0.075, 0.625, 0.075, 0.625, 0.1, 0.375, 0.1, 0.375, 0.1, 0.625, 0.1, 0.625, 0.15, 0.375, 0.15, 0.375, 0.15, 0.625, 0.15, 0.625, 0.2, 0.375, 0.2, 0.375, 0.05, 0.625, 0.05, 0.625, 0.075, 0.375, 0.075, 0.375, 0.65, 0.625, 0.65, 0.625, 0.675, 0.375, 0.675, 0.125, 0.65, 0.375, 0.65, 0.375, 0.675, 0.125, 0.675, 0.625, 0.65, 0.875, 0.65, 0.875, 0.675, 0.625, 0.675])
me_cube_001.use_remesh_fix_poles = True
me_cube_001.use_remesh_preserve_attributes = False
me_cube_001.use_mirror_vertex_groups = False
me_cube_001.update()
me_cube_002 = bpy.data.meshes.new('Cube.002')
me_cube_002.from_pydata([(-1.0, -1.0, -1.0), (-1.0, -1.0, 1.0), (-1.0, 1.0, -1.0), (-1.0, 1.0, 1.0), (1.0, -1.0, -1.0), (1.0, -1.0, 1.0), (1.0, 1.0, -1.0), (1.0, 1.0, 1.0), (-0.8768, 0.7064, 0.7709), (-0.8293, 0.6567, 0.669), (-0.8175, 0.5449, 0.44), (-0.8504, 0.4553, 0.2564), (-0.9032, 0.4553, 0.2564), (-0.9361, 0.5449, 0.44), (-0.9244, 0.6567, 0.669), (-0.8768, 0.4366, -4.466), (-0.8293, 0.4059, -4.199), (-0.8175, 0.3368, -3.6), (-0.8504, 0.2814, -3.119), (-0.9032, 0.2814, -3.119), (-0.9361, 0.3368, -3.6), (-0.9244, 0.4059, -4.199), (-0.8768, -0.4366, -4.466), (-0.8293, -0.4059, -4.199), (-0.8175, -0.3368, -3.6), (-0.8504, -0.2814, -3.119), (-0.9032, -0.2814, -3.119), (-0.9361, -0.3368, -3.6), (-0.9244, -0.4059, -4.199), (-0.8768, -0.7064, 0.7709), (-0.8293, -0.6567, 0.669), (-0.8175, -0.5449, 0.44), (-0.8504, -0.4553, 0.2564), (-0.9032, -0.4553, 0.2564), (-0.9361, -0.5449, 0.44), (-0.9244, -0.6567, 0.669)], [], [(0, 1, 3, 2), (2, 3, 7, 6), (6, 7, 5, 4), (4, 5, 1, 0), (2, 6, 4, 0), (7, 3, 1, 5), (8, 15, 16, 9), (9, 16, 17, 10), (10, 17, 18, 11), (11, 18, 19, 12), (12, 19, 20, 13), (13, 20, 21, 14), (14, 21, 15, 8), (15, 22, 23, 16), (16, 23, 24, 17), (17, 24, 25, 18), (18, 25, 26, 19), (19, 26, 27, 20), (20, 27, 28, 21), (21, 28, 22, 15), (22, 29, 30, 23), (23, 30, 31, 24), (24, 31, 32, 25), (25, 32, 33, 26), (26, 33, 34, 27), (27, 34, 35, 28), (28, 35, 29, 22)])
_uv = me_cube_002.uv_layers.new(name='UVMap')
_uv.uv.foreach_set('vector', [0.375, 0.0, 0.625, 0.0, 0.625, 0.25, 0.375, 0.25, 0.375, 0.25, 0.625, 0.25, 0.625, 0.5, 0.375, 0.5, 0.375, 0.5, 0.625, 0.5, 0.625, 0.75, 0.375, 0.75, 0.375, 0.75, 0.625, 0.75, 0.625, 1.0, 0.375, 1.0, 0.125, 0.5, 0.375, 0.5, 0.375, 0.75, 0.125, 0.75, 0.625, 0.5, 0.875, 0.5, 0.875, 0.75, 0.625, 0.75, 0.8, 0.5714, 1.0, 0.5714, 1.0, 0.7143, 0.8, 0.7143, 0.8, 0.7143, 1.0, 0.7143, 1.0, 0.8571, 0.8, 0.8571, 0.8, 0.8571, 1.0, 0.8571, 1.0, 1.0, 0.8, 1.0, 0.8, -2.22e-16, 1.0, -2.22e-16, 1.0, 0.1429, 0.8, 0.1429, 0.8, 0.1429, 1.0, 0.1429, 1.0, 0.2857, 0.8, 0.2857, 0.8, 0.2857, 1.0, 0.2857, 1.0, 0.4286, 0.8, 0.4286, 0.8, 0.4286, 1.0, 0.4286, 1.0, 0.5714, 0.8, 0.5714, 0.0, 0.5714, 0.2, 0.5714, 0.2, 0.7143, 0.0, 0.7143, 0.0, 0.7143, 0.2, 0.7143, 0.2, 0.8571, 0.0, 0.8571, 0.0, 0.8571, 0.2, 0.8571, 0.2, 1.0, 0.0, 1.0, 0.0, -2.22e-16, 0.2, -2.22e-16, 0.2, 0.1429, 0.0, 0.1429, 0.0, 0.1429, 0.2, 0.1429, 0.2, 0.2857, 0.0, 0.2857, 0.0, 0.2857, 0.2, 0.2857, 0.2, 0.4286, 0.0, 0.4286, 0.0, 0.4286, 0.2, 0.4286, 0.2, 0.5714, 0.0, 0.5714, 0.2, 0.5714, 0.4, 0.5714, 0.4, 0.7143, 0.2, 0.7143, 0.2, 0.7143, 0.4, 0.7143, 0.4, 0.8571, 0.2, 0.8571, 0.2, 0.8571, 0.4, 0.8571, 0.4, 1.0, 0.2, 1.0, 0.2, -2.22e-16, 0.4, -2.22e-16, 0.4, 0.1429, 0.2, 0.1429, 0.2, 0.1429, 0.4, 0.1429, 0.4, 0.2857, 0.2, 0.2857, 0.2, 0.2857, 0.4, 0.2857, 0.4, 0.4286, 0.2, 0.4286, 0.2, 0.4286, 0.4, 0.4286, 0.4, 0.5714, 0.2, 0.5714])
me_cube_002.use_remesh_fix_poles = True
me_cube_002.use_remesh_preserve_attributes = False
me_cube_002.use_mirror_vertex_groups = False
me_cube_002.update()
me_cube_006 = bpy.data.meshes.new('Cube.006')
me_cube_006.from_pydata([(-1.0, -1.0, -1.0), (-1.0, -1.0, 1.0), (-1.0, 1.0, -1.0), (-1.0, 1.0, 1.0), (1.0, -1.0, -1.0), (1.0, -1.0, 1.0), (1.0, 1.0, -1.0), (1.0, 1.0, 1.0), (-1.0, -2.067, -1.0), (-1.0, -2.067, 1.0), (1.0, -2.067, 1.0), (1.0, -2.067, -1.0), (0.3352, -1.854, -0.7572), (0.3352, -1.854, -11.45), (0.3352, -1.018, -0.7572), (0.4549, -1.854, -0.7572), (0.4549, -1.854, -11.45), (0.4549, -1.018, -0.7572), (0.3352, -1.854, -6.036), (0.3352, -1.068, -6.036), (0.4549, -1.068, -6.036), (0.4549, -1.854, -6.036), (0.3352, -1.284, -0.7572), (0.3352, -1.334, -11.45), (0.4549, -1.284, -0.7572), (0.4549, -1.334, -11.45), (0.4549, -1.284, -6.036), (0.3352, -1.284, -6.036), (-0.9628, -1.006, -0.1353), (-0.9628, -0.7658, -0.8494), (-0.9628, -1.72, -14.65), (-0.9628, -1.48, -15.36), (0.9628, -1.006, -0.1353), (0.9628, -0.7658, -0.8494), (0.9628, -1.72, -14.65), (0.9628, -1.48, -15.36)], [], [(0, 1, 3, 2), (2, 3, 7, 6), (6, 7, 5, 4), (5, 1, 9, 10), (2, 6, 4, 0), (7, 3, 1, 5), (11, 10, 9, 8), (4, 5, 10, 11), (1, 0, 8, 9), (0, 4, 11, 8), (27, 23, 19), (26, 25, 16, 21), (21, 16, 13, 18), (22, 24, 15, 12), (25, 23, 13, 16), (15, 21, 18, 12), (24, 26, 21, 15), (14, 19, 20, 17), (22, 27, 19, 14), (12, 18, 27, 22), (17, 20, 26, 24), (14, 17, 24, 22), (20, 25, 26), (18, 13, 23, 27), (23, 25, 20, 19), (28, 29, 31, 30), (30, 31, 35, 34), (34, 35, 33, 32), (32, 33, 29, 28), (30, 34, 32, 28), (35, 31, 29, 33)])
_uv = me_cube_006.uv_layers.new(name='UVMap')
_uv.uv.foreach_set('vector', [0.375, 0.0, 0.625, 0.0, 0.625, 0.25, 0.375, 0.25, 0.375, 0.25, 0.625, 0.25, 0.625, 0.5, 0.375, 0.5, 0.375, 0.5, 0.625, 0.5, 0.625, 0.75, 0.375, 0.75, 0.625, 0.75, 0.875, 0.75, 0.875, 0.75, 0.625, 0.75, 0.125, 0.5, 0.375, 0.5, 0.375, 0.75, 0.125, 0.75, 0.625, 0.5, 0.875, 0.5, 0.875, 0.75, 0.625, 0.75, 0.375, 0.75, 0.625, 0.75, 0.625, 1.0, 0.375, 1.0, 0.375, 0.75, 0.625, 0.75, 0.625, 0.75, 0.375, 0.75, 0.625, 0.0, 0.375, 0.0, 0.375, 0.0, 0.625, 0.0, 0.125, 0.75, 0.375, 0.75, 0.375, 0.75, 0.125, 0.75, 0.4984, 0.1705, 0.625, 0.1705, 0.4984, 0.25, 0.4984, 0.5795, 0.625, 0.5795, 0.625, 0.75, 0.4984, 0.75, 0.4984, 0.75, 0.625, 0.75, 0.625, 1.0, 0.4984, 1.0, 0.125, 0.5795, 0.375, 0.5795, 0.375, 0.75, 0.125, 0.75, 0.625, 0.5795, 0.875, 0.5795, 0.875, 0.75, 0.625, 0.75, 0.375, 0.75, 0.4984, 0.75, 0.4984, 1.0, 0.375, 1.0, 0.375, 0.5795, 0.4984, 0.5795, 0.4984, 0.75, 0.375, 0.75, 0.375, 0.25, 0.4984, 0.25, 0.4984, 0.5, 0.375, 0.5, 0.375, 0.1705, 0.4984, 0.1705, 0.4984, 0.25, 0.375, 0.25, 0.375, 0.0, 0.4984, 0.0, 0.4984, 0.1705, 0.375, 0.1705, 0.375, 0.5, 0.4984, 0.5, 0.4984, 0.5795, 0.375, 0.5795, 0.125, 0.5, 0.375, 0.5, 0.375, 0.5795, 0.125, 0.5795, 0.4984, 0.5, 0.625, 0.5795, 0.4984, 0.5795, 0.4984, 0.0, 0.625, 0.0, 0.625, 0.1705, 0.4984, 0.1705, 0.875, 0.5795, 0.625, 0.5795, 0.4984, 0.5, 0.4984, 0.25, 0.375, 0.0, 0.625, 0.0, 0.625, 0.25, 0.375, 0.25, 0.375, 0.25, 0.625, 0.25, 0.625, 0.5, 0.375, 0.5, 0.375, 0.5, 0.625, 0.5, 0.625, 0.75, 0.375, 0.75, 0.375, 0.75, 0.625, 0.75, 0.625, 1.0, 0.375, 1.0, 0.125, 0.5, 0.375, 0.5, 0.375, 0.75, 0.125, 0.75, 0.625, 0.5, 0.875, 0.5, 0.875, 0.75, 0.625, 0.75])
me_cube_006.use_remesh_fix_poles = True
me_cube_006.use_remesh_preserve_attributes = False
me_cube_006.use_mirror_vertex_groups = False
me_cube_006.update()
me_cylinder_007 = bpy.data.meshes.new('Cylinder.007')
me_cylinder_007.from_pydata([(0.0, 0.48, -0.5), (0.0, 0.48, 0.5), (0.0998, 0.4695, -0.5), (0.0998, 0.4695, 0.5), (0.1952, 0.4385, -0.5), (0.1952, 0.4385, 0.5), (0.2821, 0.3883, -0.5), (0.2821, 0.3883, 0.5), (0.3567, 0.3212, -0.5), (0.3567, 0.3212, 0.5), (0.4157, 0.24, -0.5), (0.4157, 0.24, 0.5), (0.4565, 0.1483, -0.5), (0.4565, 0.1483, 0.5), (0.4774, 0.05017, -0.5), (0.4774, 0.05017, 0.5), (0.4774, -0.05017, -0.5), (0.4774, -0.05017, 0.5), (0.4565, -0.1483, -0.5), (0.4565, -0.1483, 0.5), (0.4157, -0.24, -0.5), (0.4157, -0.24, 0.5), (0.3567, -0.3212, -0.5), (0.3567, -0.3212, 0.5), (0.2821, -0.3883, -0.5), (0.2821, -0.3883, 0.5), (0.1952, -0.4385, -0.5), (0.1952, -0.4385, 0.5), (0.0998, -0.4695, -0.5), (0.0998, -0.4695, 0.5), (-4.196e-08, -0.48, -0.5), (-4.196e-08, -0.48, 0.5), (-0.0998, -0.4695, -0.5), (-0.0998, -0.4695, 0.5), (-0.1952, -0.4385, -0.5), (-0.1952, -0.4385, 0.5), (-0.2821, -0.3883, -0.5), (-0.2821, -0.3883, 0.5), (-0.3567, -0.3212, -0.5), (-0.3567, -0.3212, 0.5), (-0.4157, -0.24, -0.5), (-0.4157, -0.24, 0.5), (-0.4565, -0.1483, -0.5), (-0.4565, -0.1483, 0.5), (-0.4774, -0.05017, -0.5), (-0.4774, -0.05017, 0.5), (-0.4774, 0.05017, -0.5), (-0.4774, 0.05017, 0.5), (-0.4565, 0.1483, -0.5), (-0.4565, 0.1483, 0.5), (-0.4157, 0.24, -0.5), (-0.4157, 0.24, 0.5), (-0.3567, 0.3212, -0.5), (-0.3567, 0.3212, 0.5), (-0.2821, 0.3883, -0.5), (-0.2821, 0.3883, 0.5), (-0.1952, 0.4385, -0.5), (-0.1952, 0.4385, 0.5), (-0.0998, 0.4695, -0.5), (-0.0998, 0.4695, 0.5), (-0.2765, -0.02906, 0.5), (-0.2644, -0.0859, 0.5), (-0.2765, 0.02906, 0.5), (-0.2066, 0.186, 0.5), (-0.2407, 0.139, 0.5), (-0.2644, 0.0859, 0.5), (-0.1634, 0.2249, 0.5), (-0.0578, 0.2719, 0.5), (-0.1131, 0.254, 0.5), (0.0578, 0.2719, 0.5), (0.1634, 0.2249, 0.5), (0.1131, 0.254, 0.5), (0.0, 0.278, 0.5), (-0.2407, -0.139, 0.5), (-0.1634, -0.2249, 0.5), (-0.1131, -0.254, 0.5), (-0.2066, -0.186, 0.5), (-2.43e-08, -0.278, 0.5), (-0.0578, -0.2719, 0.5), (0.1131, -0.254, 0.5), (0.0578, -0.2719, 0.5), (0.2407, -0.139, 0.5), (0.2066, -0.186, 0.5), (0.2066, 0.186, 0.5), (0.2644, 0.0859, 0.5), (0.2765, -0.02906, 0.5), (0.2765, 0.02906, 0.5), (0.2644, -0.0859, 0.5), (0.2407, 0.139, 0.5), (0.1634, -0.2249, 0.5), (-0.1131, 0.254, -0.5), (-0.0578, 0.2719, -0.5), (0.0, 0.278, -0.5), (0.0578, 0.2719, -0.5), (0.1634, 0.2249, -0.5), (0.1131, 0.254, -0.5), (0.2407, -0.139, -0.5), (0.2407, 0.139, -0.5), (0.2765, 0.02906, -0.5), (0.2765, -0.02906, -0.5), (0.2644, 0.0859, -0.5), (0.2644, -0.0859, -0.5), (0.2066, 0.186, -0.5), (-0.2765, -0.02906, -0.5), (-0.2644, -0.0859, -0.5), (-0.2765, 0.02906, -0.5), (-0.2644, 0.0859, -0.5), (-0.2407, 0.139, -0.5), (-0.2066, -0.186, -0.5), (-0.2407, -0.139, -0.5), (-0.2066, 0.186, -0.5), (-0.0578, -0.2719, -0.5), (-0.1131, -0.254, -0.5), (0.1131, -0.254, -0.5), (0.0578, -0.2719, -0.5), (0.2066, -0.186, -0.5), (0.1634, -0.2249, -0.5), (-2.43e-08, -0.278, -0.5), (-0.1634, -0.2249, -0.5), (-0.1634, 0.2249, -0.5)], [], [(0, 1, 3, 2), (2, 3, 5, 4), (4, 5, 7, 6), (6, 7, 9, 8), (8, 9, 11, 10), (10, 11, 13, 12), (12, 13, 15, 14), (14, 15, 17, 16), (16, 17, 19, 18), (18, 19, 21, 20), (20, 21, 23, 22), (22, 23, 25, 24), (24, 25, 27, 26), (26, 27, 29, 28), (28, 29, 31, 30), (30, 31, 33, 32), (32, 33, 35, 34), (34, 35, 37, 36), (36, 37, 39, 38), (38, 39, 41, 40), (40, 41, 43, 42), (42, 43, 45, 44), (44, 45, 47, 46), (46, 47, 49, 48), (48, 49, 51, 50), (50, 51, 53, 52), (52, 53, 55, 54), (54, 55, 57, 56), (29, 27, 25, 89, 79, 80, 77, 78, 75, 74, 76, 73, 61, 60, 62, 65, 64, 63, 66, 68, 67, 72, 69, 71, 70, 83, 9, 7, 5, 3, 1, 59, 57, 55, 53, 51, 49, 47, 45, 43, 41, 39, 37, 35, 33, 31), (13, 11, 9, 83, 88, 84, 86, 85, 87, 81, 82, 89, 25, 23, 21, 19, 17, 15), (56, 57, 59, 58), (58, 59, 1, 0), (58, 0, 2, 4, 6, 8, 10, 12, 14, 16, 18, 20, 22, 24, 26, 28, 30, 32, 34, 36, 38, 108, 118, 112, 111, 117, 114, 113, 116, 115, 96, 101, 99, 98, 100, 97, 102, 94, 95, 93, 92, 91, 90, 119, 54, 56), (108, 38, 40, 42, 44, 46, 48, 50, 52, 54, 119, 110, 107, 106, 105, 103, 104, 109), (93, 69, 72, 92), (95, 71, 69, 93), (94, 70, 71, 95), (102, 83, 70, 94), (88, 83, 102, 97), (84, 88, 97, 100), (86, 84, 100, 98), (85, 86, 98, 99), (87, 85, 99, 101), (81, 87, 101, 96), (82, 81, 96, 115), (89, 82, 115, 116), (79, 89, 116, 113), (80, 79, 113, 114), (77, 80, 114, 117), (78, 77, 117, 111), (75, 78, 111, 112), (74, 75, 112, 118), (76, 74, 118, 108), (109, 73, 76, 108), (104, 61, 73, 109), (103, 60, 61, 104), (105, 62, 60, 103), (106, 65, 62, 105), (107, 64, 65, 106), (110, 63, 64, 107), (119, 66, 63, 110), (90, 68, 66, 119), (91, 67, 68, 90), (92, 72, 67, 91)])
_uv = me_cylinder_007.uv_layers.new(name='UVMap')
_uv.uv.foreach_set('vector', [1.0, 0.5, 1.0, 1.0, 0.9667, 1.0, 0.9667, 0.5, 0.9667, 0.5, 0.9667, 1.0, 0.9333, 1.0, 0.9333, 0.5, 0.9333, 0.5, 0.9333, 1.0, 0.9, 1.0, 0.9, 0.5, 0.9, 0.5, 0.9, 1.0, 0.8667, 1.0, 0.8667, 0.5, 0.8667, 0.5, 0.8667, 1.0, 0.8333, 1.0, 0.8333, 0.5, 0.8333, 0.5, 0.8333, 1.0, 0.8, 1.0, 0.8, 0.5, 0.8, 0.5, 0.8, 1.0, 0.7667, 1.0, 0.7667, 0.5, 0.7667, 0.5, 0.7667, 1.0, 0.7333, 1.0, 0.7333, 0.5, 0.7333, 0.5, 0.7333, 1.0, 0.7, 1.0, 0.7, 0.5, 0.7, 0.5, 0.7, 1.0, 0.6667, 1.0, 0.6667, 0.5, 0.6667, 0.5, 0.6667, 1.0, 0.6333, 1.0, 0.6333, 0.5, 0.6333, 0.5, 0.6333, 1.0, 0.6, 1.0, 0.6, 0.5, 0.6, 0.5, 0.6, 1.0, 0.5667, 1.0, 0.5667, 0.5, 0.5667, 0.5, 0.5667, 1.0, 0.5333, 1.0, 0.5333, 0.5, 0.5333, 0.5, 0.5333, 1.0, 0.5, 1.0, 0.5, 0.5, 0.5, 0.5, 0.5, 1.0, 0.4667, 1.0, 0.4667, 0.5, 0.4667, 0.5, 0.4667, 1.0, 0.4333, 1.0, 0.4333, 0.5, 0.4333, 0.5, 0.4333, 1.0, 0.4, 1.0, 0.4, 0.5, 0.4, 0.5, 0.4, 1.0, 0.3667, 1.0, 0.3667, 0.5, 0.3667, 0.5, 0.3667, 1.0, 0.3333, 1.0, 0.3333, 0.5, 0.3333, 0.5, 0.3333, 1.0, 0.3, 1.0, 0.3, 0.5, 0.3, 0.5, 0.3, 1.0, 0.2667, 1.0, 0.2667, 0.5, 0.2667, 0.5, 0.2667, 1.0, 0.2333, 1.0, 0.2333, 0.5, 0.2333, 0.5, 0.2333, 1.0, 0.2, 1.0, 0.2, 0.5, 0.2, 0.5, 0.2, 1.0, 0.1667, 1.0, 0.1667, 0.5, 0.1667, 0.5, 0.1667, 1.0, 0.1333, 1.0, 0.1333, 0.5, 0.1333, 0.5, 0.1333, 1.0, 0.1, 1.0, 0.1, 0.5, 0.1, 0.5, 0.1, 1.0, 0.06667, 1.0, 0.06667, 0.5, 0.2999, 0.01524, 0.3476, 0.03075, 0.3911, 0.05584, 0.3317, 0.1376, 0.3065, 0.123, 0.2789, 0.114, 0.25, 0.111, 0.2211, 0.114, 0.1935, 0.123, 0.1683, 0.1376, 0.1467, 0.157, 0.1296, 0.1805, 0.1178, 0.207, 0.1118, 0.2355, 0.1118, 0.2645, 0.1178, 0.293, 0.1296, 0.3195, 0.1467, 0.343, 0.1683, 0.3624, 0.1935, 0.377, 0.2211, 0.386, 0.25, 0.389, 0.2789, 0.386, 0.3065, 0.377, 0.3317, 0.3624, 0.3533, 0.343, 0.4284, 0.4106, 0.3911, 0.4442, 0.3476, 0.4693, 0.2999, 0.4848, 0.25, 0.49, 0.2001, 0.4848, 0.1524, 0.4693, 0.1089, 0.4442, 0.07165, 0.4106, 0.04215, 0.37, 0.02175, 0.3242, 0.01131, 0.2751, 0.01131, 0.2249, 0.02175, 0.1758, 0.04215, 0.13, 0.07165, 0.08941, 0.1089, 0.05584, 0.1524, 0.03075, 0.2001, 0.01524, 0.25, 0.01, 0.4783, 0.3242, 0.4578, 0.37, 0.4284, 0.4106, 0.3533, 0.343, 0.3704, 0.3195, 0.3822, 0.293, 0.3882, 0.2645, 0.3882, 0.2355, 0.3822, 0.207, 0.3704, 0.1805, 0.3533, 0.157, 0.3317, 0.1376, 0.3911, 0.05584, 0.4284, 0.08941, 0.4578, 0.13, 0.4783, 0.1758, 0.4887, 0.2249, 0.4887, 0.2751, 0.06667, 0.5, 0.06667, 1.0, 0.03333, 1.0, 0.03333, 0.5, 0.03333, 0.5, 0.03333, 1.0, -3.651e-07, 1.0, -3.651e-07, 0.5, 0.7001, 0.4848, 0.75, 0.49, 0.7999, 0.4848, 0.8476, 0.4693, 0.8911, 0.4442, 0.9284, 0.4106, 0.9578, 0.37, 0.9783, 0.3242, 0.9887, 0.2751, 0.9887, 0.2249, 0.9783, 0.1758, 0.9578, 0.13, 0.9284, 0.08941, 0.8911, 0.05584, 0.8476, 0.03075, 0.7999, 0.01524, 0.75, 0.01, 0.7001, 0.01524, 0.6524, 0.03075, 0.6089, 0.05584, 0.5716, 0.08941, 0.6467, 0.157, 0.6683, 0.1376, 0.6935, 0.123, 0.7211, 0.114, 0.75, 0.111, 0.7789, 0.114, 0.8065, 0.123, 0.8317, 0.1376, 0.8533, 0.157, 0.8704, 0.1805, 0.8822, 0.207, 0.8882, 0.2355, 0.8882, 0.2645, 0.8822, 0.293, 0.8704, 0.3195, 0.8533, 0.343, 0.8317, 0.3624, 0.8065, 0.377, 0.7789, 0.386, 0.75, 0.389, 0.7211, 0.386, 0.6935, 0.377, 0.6683, 0.3624, 0.6089, 0.4442, 0.6524, 0.4693, 0.6467, 0.157, 0.5716, 0.08941, 0.5422, 0.13, 0.5217, 0.1758, 0.5113, 0.2249, 0.5113, 0.2751, 0.5217, 0.3242, 0.5422, 0.37, 0.5716, 0.4106, 0.6089, 0.4442, 0.6683, 0.3624, 0.6467, 0.343, 0.6296, 0.3195, 0.6178, 0.293, 0.6118, 0.2645, 0.6118, 0.2355, 0.6178, 0.207, 0.6296, 0.1805, 0.9667, 0.6197, 0.9667, 0.8377, 1.0, 0.8377, 1.0, 0.6197, 0.9333, 0.6197, 0.9333, 0.8377, 0.9667, 0.8377, 0.9667, 0.6197, 0.9, 0.6197, 0.9, 0.8377, 0.9333, 0.8377, 0.9333, 0.6197, 0.8667, 0.6197, 0.8667, 0.8377, 0.9, 0.8377, 0.9, 0.6197, 0.8333, 0.8377, 0.8667, 0.8377, 0.8667, 0.6197, 0.8333, 0.6197, 0.8, 0.8377, 0.8333, 0.8377, 0.8333, 0.6197, 0.8, 0.6197, 0.7667, 0.8377, 0.8, 0.8377, 0.8, 0.6197, 0.7667, 0.6197, 0.7333, 0.8377, 0.7667, 0.8377, 0.7667, 0.6197, 0.7333, 0.6197, 0.7, 0.8377, 0.7333, 0.8377, 0.7333, 0.6197, 0.7, 0.6197, 0.6667, 0.8377, 0.7, 0.8377, 0.7, 0.6197, 0.6667, 0.6197, 0.6333, 0.8377, 0.6667, 0.8377, 0.6667, 0.6197, 0.6333, 0.6197, 0.6, 0.8377, 0.6333, 0.8377, 0.6333, 0.6197, 0.6, 0.6197, 0.5667, 0.8377, 0.6, 0.8377, 0.6, 0.6197, 0.5667, 0.6197, 0.5333, 0.8377, 0.5667, 0.8377, 0.5667, 0.6197, 0.5333, 0.6197, 0.5, 0.8377, 0.5333, 0.8377, 0.5333, 0.6197, 0.5, 0.6197, 0.4667, 0.8377, 0.5, 0.8377, 0.5, 0.6197, 0.4667, 0.6197, 0.4333, 0.8377, 0.4667, 0.8377, 0.4667, 0.6197, 0.4333, 0.6197, 0.4, 0.8377, 0.4333, 0.8377, 0.4333, 0.6197, 0.4, 0.6197, 0.3667, 0.8377, 0.4, 0.8377, 0.4, 0.6197, 0.3667, 0.6197, 0.3333, 0.6197, 0.3333, 0.8377, 0.3667, 0.8377, 0.3667, 0.6197, 0.3, 0.6197, 0.3, 0.8377, 0.3333, 0.8377, 0.3333, 0.6197, 0.2667, 0.6197, 0.2667, 0.8377, 0.3, 0.8377, 0.3, 0.6197, 0.2333, 0.6197, 0.2333, 0.8377, 0.2667, 0.8377, 0.2667, 0.6197, 0.2, 0.6197, 0.2, 0.8377, 0.2333, 0.8377, 0.2333, 0.6197, 0.1667, 0.6197, 0.1667, 0.8377, 0.2, 0.8377, 0.2, 0.6197, 0.1333, 0.6197, 0.1333, 0.8377, 0.1667, 0.8377, 0.1667, 0.6197, 0.1, 0.6197, 0.1, 0.8377, 0.1333, 0.8377, 0.1333, 0.6197, 0.06667, 0.6197, 0.06667, 0.8377, 0.1, 0.8377, 0.1, 0.6197, 0.03333, 0.6197, 0.03333, 0.8377, 0.06667, 0.8377, 0.06667, 0.6197, -3.651e-07, 0.6197, -3.651e-07, 0.8377, 0.03333, 0.8377, 0.03333, 0.6197])
me_cylinder_007.use_remesh_fix_poles = True
me_cylinder_007.use_remesh_preserve_attributes = False
me_cylinder_007.update()
me_cylinder_010 = bpy.data.meshes.new('Cylinder.010')
me_cylinder_010.from_pydata([(0.0, 0.48, -0.5), (0.0, 0.48, 0.5), (0.0998, 0.4695, -0.5), (0.0998, 0.4695, 0.5), (0.1952, 0.4385, -0.5), (0.1952, 0.4385, 0.5), (0.2821, 0.3883, -0.5), (0.2821, 0.3883, 0.5), (0.3567, 0.3212, -0.5), (0.3567, 0.3212, 0.5), (0.4157, 0.24, -0.5), (0.4157, 0.24, 0.5), (0.4565, 0.1483, -0.5), (0.4565, 0.1483, 0.5), (0.4774, 0.05017, -0.5), (0.4774, 0.05017, 0.5), (0.4774, -0.05017, -0.5), (0.4774, -0.05017, 0.5), (0.4565, -0.1483, -0.5), (0.4565, -0.1483, 0.5), (0.4157, -0.24, -0.5), (0.4157, -0.24, 0.5), (0.3567, -0.3212, -0.5), (0.3567, -0.3212, 0.5), (0.2821, -0.3883, -0.5), (0.2821, -0.3883, 0.5), (0.1952, -0.4385, -0.5), (0.1952, -0.4385, 0.5), (0.0998, -0.4695, -0.5), (0.0998, -0.4695, 0.5), (-4.196e-08, -0.48, -0.5), (-4.196e-08, -0.48, 0.5), (-0.0998, -0.4695, -0.5), (-0.0998, -0.4695, 0.5), (-0.1952, -0.4385, -0.5), (-0.1952, -0.4385, 0.5), (-0.2821, -0.3883, -0.5), (-0.2821, -0.3883, 0.5), (-0.3567, -0.3212, -0.5), (-0.3567, -0.3212, 0.5), (-0.4157, -0.24, -0.5), (-0.4157, -0.24, 0.5), (-0.4565, -0.1483, -0.5), (-0.4565, -0.1483, 0.5), (-0.4774, -0.05017, -0.5), (-0.4774, -0.05017, 0.5), (-0.4774, 0.05017, -0.5), (-0.4774, 0.05017, 0.5), (-0.4565, 0.1483, -0.5), (-0.4565, 0.1483, 0.5), (-0.4157, 0.24, -0.5), (-0.4157, 0.24, 0.5), (-0.3567, 0.3212, -0.5), (-0.3567, 0.3212, 0.5), (-0.2821, 0.3883, -0.5), (-0.2821, 0.3883, 0.5), (-0.1952, 0.4385, -0.5), (-0.1952, 0.4385, 0.5), (-0.0998, 0.4695, -0.5), (-0.0998, 0.4695, 0.5), (-0.2765, -0.02906, 0.5), (-0.2644, -0.0859, 0.5), (-0.2765, 0.02906, 0.5), (-0.2066, 0.186, 0.5), (-0.2407, 0.139, 0.5), (-0.2644, 0.0859, 0.5), (-0.1634, 0.2249, 0.5), (-0.0578, 0.2719, 0.5), (-0.1131, 0.254, 0.5), (0.0578, 0.2719, 0.5), (0.1634, 0.2249, 0.5), (0.1131, 0.254, 0.5), (0.0, 0.278, 0.5), (-0.2407, -0.139, 0.5), (-0.1634, -0.2249, 0.5), (-0.1131, -0.254, 0.5), (-0.2066, -0.186, 0.5), (-2.43e-08, -0.278, 0.5), (-0.0578, -0.2719, 0.5), (0.1131, -0.254, 0.5), (0.0578, -0.2719, 0.5), (0.2407, -0.139, 0.5), (0.2066, -0.186, 0.5), (0.2066, 0.186, 0.5), (0.2644, 0.0859, 0.5), (0.2765, -0.02906, 0.5), (0.2765, 0.02906, 0.5), (0.2644, -0.0859, 0.5), (0.2407, 0.139, 0.5), (0.1634, -0.2249, 0.5), (-0.1131, 0.254, -0.5), (-0.0578, 0.2719, -0.5), (0.0, 0.278, -0.5), (0.0578, 0.2719, -0.5), (0.1634, 0.2249, -0.5), (0.1131, 0.254, -0.5), (0.2407, -0.139, -0.5), (0.2407, 0.139, -0.5), (0.2765, 0.02906, -0.5), (0.2765, -0.02906, -0.5), (0.2644, 0.0859, -0.5), (0.2644, -0.0859, -0.5), (0.2066, 0.186, -0.5), (-0.2765, -0.02906, -0.5), (-0.2644, -0.0859, -0.5), (-0.2765, 0.02906, -0.5), (-0.2644, 0.0859, -0.5), (-0.2407, 0.139, -0.5), (-0.2066, -0.186, -0.5), (-0.2407, -0.139, -0.5), (-0.2066, 0.186, -0.5), (-0.0578, -0.2719, -0.5), (-0.1131, -0.254, -0.5), (0.1131, -0.254, -0.5), (0.0578, -0.2719, -0.5), (0.2066, -0.186, -0.5), (0.1634, -0.2249, -0.5), (-2.43e-08, -0.278, -0.5), (-0.1634, -0.2249, -0.5), (-0.1634, 0.2249, -0.5)], [], [(0, 1, 3, 2), (2, 3, 5, 4), (4, 5, 7, 6), (6, 7, 9, 8), (8, 9, 11, 10), (10, 11, 13, 12), (12, 13, 15, 14), (14, 15, 17, 16), (16, 17, 19, 18), (18, 19, 21, 20), (20, 21, 23, 22), (22, 23, 25, 24), (24, 25, 27, 26), (26, 27, 29, 28), (28, 29, 31, 30), (30, 31, 33, 32), (32, 33, 35, 34), (34, 35, 37, 36), (36, 37, 39, 38), (38, 39, 41, 40), (40, 41, 43, 42), (42, 43, 45, 44), (44, 45, 47, 46), (46, 47, 49, 48), (48, 49, 51, 50), (50, 51, 53, 52), (52, 53, 55, 54), (54, 55, 57, 56), (29, 27, 25, 89, 79, 80, 77, 78, 75, 74, 76, 73, 61, 60, 62, 65, 64, 63, 66, 68, 67, 72, 69, 71, 70, 83, 9, 7, 5, 3, 1, 59, 57, 55, 53, 51, 49, 47, 45, 43, 41, 39, 37, 35, 33, 31), (13, 11, 9, 83, 88, 84, 86, 85, 87, 81, 82, 89, 25, 23, 21, 19, 17, 15), (56, 57, 59, 58), (58, 59, 1, 0), (58, 0, 2, 4, 6, 8, 10, 12, 14, 16, 18, 20, 22, 24, 26, 28, 30, 32, 34, 36, 38, 108, 118, 112, 111, 117, 114, 113, 116, 115, 96, 101, 99, 98, 100, 97, 102, 94, 95, 93, 92, 91, 90, 119, 54, 56), (108, 38, 40, 42, 44, 46, 48, 50, 52, 54, 119, 110, 107, 106, 105, 103, 104, 109), (93, 69, 72, 92), (95, 71, 69, 93), (94, 70, 71, 95), (102, 83, 70, 94), (88, 83, 102, 97), (84, 88, 97, 100), (86, 84, 100, 98), (85, 86, 98, 99), (87, 85, 99, 101), (81, 87, 101, 96), (82, 81, 96, 115), (89, 82, 115, 116), (79, 89, 116, 113), (80, 79, 113, 114), (77, 80, 114, 117), (78, 77, 117, 111), (75, 78, 111, 112), (74, 75, 112, 118), (76, 74, 118, 108), (109, 73, 76, 108), (104, 61, 73, 109), (103, 60, 61, 104), (105, 62, 60, 103), (106, 65, 62, 105), (107, 64, 65, 106), (110, 63, 64, 107), (119, 66, 63, 110), (90, 68, 66, 119), (91, 67, 68, 90), (92, 72, 67, 91)])
_uv = me_cylinder_010.uv_layers.new(name='UVMap')
_uv.uv.foreach_set('vector', [1.0, 0.5, 1.0, 1.0, 0.9667, 1.0, 0.9667, 0.5, 0.9667, 0.5, 0.9667, 1.0, 0.9333, 1.0, 0.9333, 0.5, 0.9333, 0.5, 0.9333, 1.0, 0.9, 1.0, 0.9, 0.5, 0.9, 0.5, 0.9, 1.0, 0.8667, 1.0, 0.8667, 0.5, 0.8667, 0.5, 0.8667, 1.0, 0.8333, 1.0, 0.8333, 0.5, 0.8333, 0.5, 0.8333, 1.0, 0.8, 1.0, 0.8, 0.5, 0.8, 0.5, 0.8, 1.0, 0.7667, 1.0, 0.7667, 0.5, 0.7667, 0.5, 0.7667, 1.0, 0.7333, 1.0, 0.7333, 0.5, 0.7333, 0.5, 0.7333, 1.0, 0.7, 1.0, 0.7, 0.5, 0.7, 0.5, 0.7, 1.0, 0.6667, 1.0, 0.6667, 0.5, 0.6667, 0.5, 0.6667, 1.0, 0.6333, 1.0, 0.6333, 0.5, 0.6333, 0.5, 0.6333, 1.0, 0.6, 1.0, 0.6, 0.5, 0.6, 0.5, 0.6, 1.0, 0.5667, 1.0, 0.5667, 0.5, 0.5667, 0.5, 0.5667, 1.0, 0.5333, 1.0, 0.5333, 0.5, 0.5333, 0.5, 0.5333, 1.0, 0.5, 1.0, 0.5, 0.5, 0.5, 0.5, 0.5, 1.0, 0.4667, 1.0, 0.4667, 0.5, 0.4667, 0.5, 0.4667, 1.0, 0.4333, 1.0, 0.4333, 0.5, 0.4333, 0.5, 0.4333, 1.0, 0.4, 1.0, 0.4, 0.5, 0.4, 0.5, 0.4, 1.0, 0.3667, 1.0, 0.3667, 0.5, 0.3667, 0.5, 0.3667, 1.0, 0.3333, 1.0, 0.3333, 0.5, 0.3333, 0.5, 0.3333, 1.0, 0.3, 1.0, 0.3, 0.5, 0.3, 0.5, 0.3, 1.0, 0.2667, 1.0, 0.2667, 0.5, 0.2667, 0.5, 0.2667, 1.0, 0.2333, 1.0, 0.2333, 0.5, 0.2333, 0.5, 0.2333, 1.0, 0.2, 1.0, 0.2, 0.5, 0.2, 0.5, 0.2, 1.0, 0.1667, 1.0, 0.1667, 0.5, 0.1667, 0.5, 0.1667, 1.0, 0.1333, 1.0, 0.1333, 0.5, 0.1333, 0.5, 0.1333, 1.0, 0.1, 1.0, 0.1, 0.5, 0.1, 0.5, 0.1, 1.0, 0.06667, 1.0, 0.06667, 0.5, 0.2999, 0.01524, 0.3476, 0.03075, 0.3911, 0.05584, 0.3317, 0.1376, 0.3065, 0.123, 0.2789, 0.114, 0.25, 0.111, 0.2211, 0.114, 0.1935, 0.123, 0.1683, 0.1376, 0.1467, 0.157, 0.1296, 0.1805, 0.1178, 0.207, 0.1118, 0.2355, 0.1118, 0.2645, 0.1178, 0.293, 0.1296, 0.3195, 0.1467, 0.343, 0.1683, 0.3624, 0.1935, 0.377, 0.2211, 0.386, 0.25, 0.389, 0.2789, 0.386, 0.3065, 0.377, 0.3317, 0.3624, 0.3533, 0.343, 0.4284, 0.4106, 0.3911, 0.4442, 0.3476, 0.4693, 0.2999, 0.4848, 0.25, 0.49, 0.2001, 0.4848, 0.1524, 0.4693, 0.1089, 0.4442, 0.07165, 0.4106, 0.04215, 0.37, 0.02175, 0.3242, 0.01131, 0.2751, 0.01131, 0.2249, 0.02175, 0.1758, 0.04215, 0.13, 0.07165, 0.08941, 0.1089, 0.05584, 0.1524, 0.03075, 0.2001, 0.01524, 0.25, 0.01, 0.4783, 0.3242, 0.4578, 0.37, 0.4284, 0.4106, 0.3533, 0.343, 0.3704, 0.3195, 0.3822, 0.293, 0.3882, 0.2645, 0.3882, 0.2355, 0.3822, 0.207, 0.3704, 0.1805, 0.3533, 0.157, 0.3317, 0.1376, 0.3911, 0.05584, 0.4284, 0.08941, 0.4578, 0.13, 0.4783, 0.1758, 0.4887, 0.2249, 0.4887, 0.2751, 0.06667, 0.5, 0.06667, 1.0, 0.03333, 1.0, 0.03333, 0.5, 0.03333, 0.5, 0.03333, 1.0, -3.651e-07, 1.0, -3.651e-07, 0.5, 0.7001, 0.4848, 0.75, 0.49, 0.7999, 0.4848, 0.8476, 0.4693, 0.8911, 0.4442, 0.9284, 0.4106, 0.9578, 0.37, 0.9783, 0.3242, 0.9887, 0.2751, 0.9887, 0.2249, 0.9783, 0.1758, 0.9578, 0.13, 0.9284, 0.08941, 0.8911, 0.05584, 0.8476, 0.03075, 0.7999, 0.01524, 0.75, 0.01, 0.7001, 0.01524, 0.6524, 0.03075, 0.6089, 0.05584, 0.5716, 0.08941, 0.6467, 0.157, 0.6683, 0.1376, 0.6935, 0.123, 0.7211, 0.114, 0.75, 0.111, 0.7789, 0.114, 0.8065, 0.123, 0.8317, 0.1376, 0.8533, 0.157, 0.8704, 0.1805, 0.8822, 0.207, 0.8882, 0.2355, 0.8882, 0.2645, 0.8822, 0.293, 0.8704, 0.3195, 0.8533, 0.343, 0.8317, 0.3624, 0.8065, 0.377, 0.7789, 0.386, 0.75, 0.389, 0.7211, 0.386, 0.6935, 0.377, 0.6683, 0.3624, 0.6089, 0.4442, 0.6524, 0.4693, 0.6467, 0.157, 0.5716, 0.08941, 0.5422, 0.13, 0.5217, 0.1758, 0.5113, 0.2249, 0.5113, 0.2751, 0.5217, 0.3242, 0.5422, 0.37, 0.5716, 0.4106, 0.6089, 0.4442, 0.6683, 0.3624, 0.6467, 0.343, 0.6296, 0.3195, 0.6178, 0.293, 0.6118, 0.2645, 0.6118, 0.2355, 0.6178, 0.207, 0.6296, 0.1805, 0.9667, 0.6197, 0.9667, 0.8377, 1.0, 0.8377, 1.0, 0.6197, 0.9333, 0.6197, 0.9333, 0.8377, 0.9667, 0.8377, 0.9667, 0.6197, 0.9, 0.6197, 0.9, 0.8377, 0.9333, 0.8377, 0.9333, 0.6197, 0.8667, 0.6197, 0.8667, 0.8377, 0.9, 0.8377, 0.9, 0.6197, 0.8333, 0.8377, 0.8667, 0.8377, 0.8667, 0.6197, 0.8333, 0.6197, 0.8, 0.8377, 0.8333, 0.8377, 0.8333, 0.6197, 0.8, 0.6197, 0.7667, 0.8377, 0.8, 0.8377, 0.8, 0.6197, 0.7667, 0.6197, 0.7333, 0.8377, 0.7667, 0.8377, 0.7667, 0.6197, 0.7333, 0.6197, 0.7, 0.8377, 0.7333, 0.8377, 0.7333, 0.6197, 0.7, 0.6197, 0.6667, 0.8377, 0.7, 0.8377, 0.7, 0.6197, 0.6667, 0.6197, 0.6333, 0.8377, 0.6667, 0.8377, 0.6667, 0.6197, 0.6333, 0.6197, 0.6, 0.8377, 0.6333, 0.8377, 0.6333, 0.6197, 0.6, 0.6197, 0.5667, 0.8377, 0.6, 0.8377, 0.6, 0.6197, 0.5667, 0.6197, 0.5333, 0.8377, 0.5667, 0.8377, 0.5667, 0.6197, 0.5333, 0.6197, 0.5, 0.8377, 0.5333, 0.8377, 0.5333, 0.6197, 0.5, 0.6197, 0.4667, 0.8377, 0.5, 0.8377, 0.5, 0.6197, 0.4667, 0.6197, 0.4333, 0.8377, 0.4667, 0.8377, 0.4667, 0.6197, 0.4333, 0.6197, 0.4, 0.8377, 0.4333, 0.8377, 0.4333, 0.6197, 0.4, 0.6197, 0.3667, 0.8377, 0.4, 0.8377, 0.4, 0.6197, 0.3667, 0.6197, 0.3333, 0.6197, 0.3333, 0.8377, 0.3667, 0.8377, 0.3667, 0.6197, 0.3, 0.6197, 0.3, 0.8377, 0.3333, 0.8377, 0.3333, 0.6197, 0.2667, 0.6197, 0.2667, 0.8377, 0.3, 0.8377, 0.3, 0.6197, 0.2333, 0.6197, 0.2333, 0.8377, 0.2667, 0.8377, 0.2667, 0.6197, 0.2, 0.6197, 0.2, 0.8377, 0.2333, 0.8377, 0.2333, 0.6197, 0.1667, 0.6197, 0.1667, 0.8377, 0.2, 0.8377, 0.2, 0.6197, 0.1333, 0.6197, 0.1333, 0.8377, 0.1667, 0.8377, 0.1667, 0.6197, 0.1, 0.6197, 0.1, 0.8377, 0.1333, 0.8377, 0.1333, 0.6197, 0.06667, 0.6197, 0.06667, 0.8377, 0.1, 0.8377, 0.1, 0.6197, 0.03333, 0.6197, 0.03333, 0.8377, 0.06667, 0.8377, 0.06667, 0.6197, -3.651e-07, 0.6197, -3.651e-07, 0.8377, 0.03333, 0.8377, 0.03333, 0.6197])
me_cylinder_010.use_remesh_fix_poles = True
me_cylinder_010.use_remesh_preserve_attributes = False
me_cylinder_010.update()
me_cylinder_011 = bpy.data.meshes.new('Cylinder.011')
me_cylinder_011.from_pydata([(0.0, 0.48, -0.5), (0.0, 0.48, 0.5), (0.0998, 0.4695, -0.5), (0.0998, 0.4695, 0.5), (0.1952, 0.4385, -0.5), (0.1952, 0.4385, 0.5), (0.2821, 0.3883, -0.5), (0.2821, 0.3883, 0.5), (0.3567, 0.3212, -0.5), (0.3567, 0.3212, 0.5), (0.4157, 0.24, -0.5), (0.4157, 0.24, 0.5), (0.4565, 0.1483, -0.5), (0.4565, 0.1483, 0.5), (0.4774, 0.05017, -0.5), (0.4774, 0.05017, 0.5), (0.4774, -0.05017, -0.5), (0.4774, -0.05017, 0.5), (0.4565, -0.1483, -0.5), (0.4565, -0.1483, 0.5), (0.4157, -0.24, -0.5), (0.4157, -0.24, 0.5), (0.3567, -0.3212, -0.5), (0.3567, -0.3212, 0.5), (0.2821, -0.3883, -0.5), (0.2821, -0.3883, 0.5), (0.1952, -0.4385, -0.5), (0.1952, -0.4385, 0.5), (0.0998, -0.4695, -0.5), (0.0998, -0.4695, 0.5), (-4.196e-08, -0.48, -0.5), (-4.196e-08, -0.48, 0.5), (-0.0998, -0.4695, -0.5), (-0.0998, -0.4695, 0.5), (-0.1952, -0.4385, -0.5), (-0.1952, -0.4385, 0.5), (-0.2821, -0.3883, -0.5), (-0.2821, -0.3883, 0.5), (-0.3567, -0.3212, -0.5), (-0.3567, -0.3212, 0.5), (-0.4157, -0.24, -0.5), (-0.4157, -0.24, 0.5), (-0.4565, -0.1483, -0.5), (-0.4565, -0.1483, 0.5), (-0.4774, -0.05017, -0.5), (-0.4774, -0.05017, 0.5), (-0.4774, 0.05017, -0.5), (-0.4774, 0.05017, 0.5), (-0.4565, 0.1483, -0.5), (-0.4565, 0.1483, 0.5), (-0.4157, 0.24, -0.5), (-0.4157, 0.24, 0.5), (-0.3567, 0.3212, -0.5), (-0.3567, 0.3212, 0.5), (-0.2821, 0.3883, -0.5), (-0.2821, 0.3883, 0.5), (-0.1952, 0.4385, -0.5), (-0.1952, 0.4385, 0.5), (-0.0998, 0.4695, -0.5), (-0.0998, 0.4695, 0.5), (-0.2765, -0.02906, 0.5), (-0.2644, -0.0859, 0.5), (-0.2765, 0.02906, 0.5), (-0.2066, 0.186, 0.5), (-0.2407, 0.139, 0.5), (-0.2644, 0.0859, 0.5), (-0.1634, 0.2249, 0.5), (-0.0578, 0.2719, 0.5), (-0.1131, 0.254, 0.5), (0.0578, 0.2719, 0.5), (0.1634, 0.2249, 0.5), (0.1131, 0.254, 0.5), (0.0, 0.278, 0.5), (-0.2407, -0.139, 0.5), (-0.1634, -0.2249, 0.5), (-0.1131, -0.254, 0.5), (-0.2066, -0.186, 0.5), (-2.43e-08, -0.278, 0.5), (-0.0578, -0.2719, 0.5), (0.1131, -0.254, 0.5), (0.0578, -0.2719, 0.5), (0.2407, -0.139, 0.5), (0.2066, -0.186, 0.5), (0.2066, 0.186, 0.5), (0.2644, 0.0859, 0.5), (0.2765, -0.02906, 0.5), (0.2765, 0.02906, 0.5), (0.2644, -0.0859, 0.5), (0.2407, 0.139, 0.5), (0.1634, -0.2249, 0.5), (-0.1131, 0.254, -0.5), (-0.0578, 0.2719, -0.5), (0.0, 0.278, -0.5), (0.0578, 0.2719, -0.5), (0.1634, 0.2249, -0.5), (0.1131, 0.254, -0.5), (0.2407, -0.139, -0.5), (0.2407, 0.139, -0.5), (0.2765, 0.02906, -0.5), (0.2765, -0.02906, -0.5), (0.2644, 0.0859, -0.5), (0.2644, -0.0859, -0.5), (0.2066, 0.186, -0.5), (-0.2765, -0.02906, -0.5), (-0.2644, -0.0859, -0.5), (-0.2765, 0.02906, -0.5), (-0.2644, 0.0859, -0.5), (-0.2407, 0.139, -0.5), (-0.2066, -0.186, -0.5), (-0.2407, -0.139, -0.5), (-0.2066, 0.186, -0.5), (-0.0578, -0.2719, -0.5), (-0.1131, -0.254, -0.5), (0.1131, -0.254, -0.5), (0.0578, -0.2719, -0.5), (0.2066, -0.186, -0.5), (0.1634, -0.2249, -0.5), (-2.43e-08, -0.278, -0.5), (-0.1634, -0.2249, -0.5), (-0.1634, 0.2249, -0.5)], [], [(0, 1, 3, 2), (2, 3, 5, 4), (4, 5, 7, 6), (6, 7, 9, 8), (8, 9, 11, 10), (10, 11, 13, 12), (12, 13, 15, 14), (14, 15, 17, 16), (16, 17, 19, 18), (18, 19, 21, 20), (20, 21, 23, 22), (22, 23, 25, 24), (24, 25, 27, 26), (26, 27, 29, 28), (28, 29, 31, 30), (30, 31, 33, 32), (32, 33, 35, 34), (34, 35, 37, 36), (36, 37, 39, 38), (38, 39, 41, 40), (40, 41, 43, 42), (42, 43, 45, 44), (44, 45, 47, 46), (46, 47, 49, 48), (48, 49, 51, 50), (50, 51, 53, 52), (52, 53, 55, 54), (54, 55, 57, 56), (29, 27, 25, 89, 79, 80, 77, 78, 75, 74, 76, 73, 61, 60, 62, 65, 64, 63, 66, 68, 67, 72, 69, 71, 70, 83, 9, 7, 5, 3, 1, 59, 57, 55, 53, 51, 49, 47, 45, 43, 41, 39, 37, 35, 33, 31), (13, 11, 9, 83, 88, 84, 86, 85, 87, 81, 82, 89, 25, 23, 21, 19, 17, 15), (56, 57, 59, 58), (58, 59, 1, 0), (58, 0, 2, 4, 6, 8, 10, 12, 14, 16, 18, 20, 22, 24, 26, 28, 30, 32, 34, 36, 38, 108, 118, 112, 111, 117, 114, 113, 116, 115, 96, 101, 99, 98, 100, 97, 102, 94, 95, 93, 92, 91, 90, 119, 54, 56), (108, 38, 40, 42, 44, 46, 48, 50, 52, 54, 119, 110, 107, 106, 105, 103, 104, 109), (93, 69, 72, 92), (95, 71, 69, 93), (94, 70, 71, 95), (102, 83, 70, 94), (88, 83, 102, 97), (84, 88, 97, 100), (86, 84, 100, 98), (85, 86, 98, 99), (87, 85, 99, 101), (81, 87, 101, 96), (82, 81, 96, 115), (89, 82, 115, 116), (79, 89, 116, 113), (80, 79, 113, 114), (77, 80, 114, 117), (78, 77, 117, 111), (75, 78, 111, 112), (74, 75, 112, 118), (76, 74, 118, 108), (109, 73, 76, 108), (104, 61, 73, 109), (103, 60, 61, 104), (105, 62, 60, 103), (106, 65, 62, 105), (107, 64, 65, 106), (110, 63, 64, 107), (119, 66, 63, 110), (90, 68, 66, 119), (91, 67, 68, 90), (92, 72, 67, 91)])
_uv = me_cylinder_011.uv_layers.new(name='UVMap')
_uv.uv.foreach_set('vector', [1.0, 0.5, 1.0, 1.0, 0.9667, 1.0, 0.9667, 0.5, 0.9667, 0.5, 0.9667, 1.0, 0.9333, 1.0, 0.9333, 0.5, 0.9333, 0.5, 0.9333, 1.0, 0.9, 1.0, 0.9, 0.5, 0.9, 0.5, 0.9, 1.0, 0.8667, 1.0, 0.8667, 0.5, 0.8667, 0.5, 0.8667, 1.0, 0.8333, 1.0, 0.8333, 0.5, 0.8333, 0.5, 0.8333, 1.0, 0.8, 1.0, 0.8, 0.5, 0.8, 0.5, 0.8, 1.0, 0.7667, 1.0, 0.7667, 0.5, 0.7667, 0.5, 0.7667, 1.0, 0.7333, 1.0, 0.7333, 0.5, 0.7333, 0.5, 0.7333, 1.0, 0.7, 1.0, 0.7, 0.5, 0.7, 0.5, 0.7, 1.0, 0.6667, 1.0, 0.6667, 0.5, 0.6667, 0.5, 0.6667, 1.0, 0.6333, 1.0, 0.6333, 0.5, 0.6333, 0.5, 0.6333, 1.0, 0.6, 1.0, 0.6, 0.5, 0.6, 0.5, 0.6, 1.0, 0.5667, 1.0, 0.5667, 0.5, 0.5667, 0.5, 0.5667, 1.0, 0.5333, 1.0, 0.5333, 0.5, 0.5333, 0.5, 0.5333, 1.0, 0.5, 1.0, 0.5, 0.5, 0.5, 0.5, 0.5, 1.0, 0.4667, 1.0, 0.4667, 0.5, 0.4667, 0.5, 0.4667, 1.0, 0.4333, 1.0, 0.4333, 0.5, 0.4333, 0.5, 0.4333, 1.0, 0.4, 1.0, 0.4, 0.5, 0.4, 0.5, 0.4, 1.0, 0.3667, 1.0, 0.3667, 0.5, 0.3667, 0.5, 0.3667, 1.0, 0.3333, 1.0, 0.3333, 0.5, 0.3333, 0.5, 0.3333, 1.0, 0.3, 1.0, 0.3, 0.5, 0.3, 0.5, 0.3, 1.0, 0.2667, 1.0, 0.2667, 0.5, 0.2667, 0.5, 0.2667, 1.0, 0.2333, 1.0, 0.2333, 0.5, 0.2333, 0.5, 0.2333, 1.0, 0.2, 1.0, 0.2, 0.5, 0.2, 0.5, 0.2, 1.0, 0.1667, 1.0, 0.1667, 0.5, 0.1667, 0.5, 0.1667, 1.0, 0.1333, 1.0, 0.1333, 0.5, 0.1333, 0.5, 0.1333, 1.0, 0.1, 1.0, 0.1, 0.5, 0.1, 0.5, 0.1, 1.0, 0.06667, 1.0, 0.06667, 0.5, 0.2999, 0.01524, 0.3476, 0.03075, 0.3911, 0.05584, 0.3317, 0.1376, 0.3065, 0.123, 0.2789, 0.114, 0.25, 0.111, 0.2211, 0.114, 0.1935, 0.123, 0.1683, 0.1376, 0.1467, 0.157, 0.1296, 0.1805, 0.1178, 0.207, 0.1118, 0.2355, 0.1118, 0.2645, 0.1178, 0.293, 0.1296, 0.3195, 0.1467, 0.343, 0.1683, 0.3624, 0.1935, 0.377, 0.2211, 0.386, 0.25, 0.389, 0.2789, 0.386, 0.3065, 0.377, 0.3317, 0.3624, 0.3533, 0.343, 0.4284, 0.4106, 0.3911, 0.4442, 0.3476, 0.4693, 0.2999, 0.4848, 0.25, 0.49, 0.2001, 0.4848, 0.1524, 0.4693, 0.1089, 0.4442, 0.07165, 0.4106, 0.04215, 0.37, 0.02175, 0.3242, 0.01131, 0.2751, 0.01131, 0.2249, 0.02175, 0.1758, 0.04215, 0.13, 0.07165, 0.08941, 0.1089, 0.05584, 0.1524, 0.03075, 0.2001, 0.01524, 0.25, 0.01, 0.4783, 0.3242, 0.4578, 0.37, 0.4284, 0.4106, 0.3533, 0.343, 0.3704, 0.3195, 0.3822, 0.293, 0.3882, 0.2645, 0.3882, 0.2355, 0.3822, 0.207, 0.3704, 0.1805, 0.3533, 0.157, 0.3317, 0.1376, 0.3911, 0.05584, 0.4284, 0.08941, 0.4578, 0.13, 0.4783, 0.1758, 0.4887, 0.2249, 0.4887, 0.2751, 0.06667, 0.5, 0.06667, 1.0, 0.03333, 1.0, 0.03333, 0.5, 0.03333, 0.5, 0.03333, 1.0, -3.651e-07, 1.0, -3.651e-07, 0.5, 0.7001, 0.4848, 0.75, 0.49, 0.7999, 0.4848, 0.8476, 0.4693, 0.8911, 0.4442, 0.9284, 0.4106, 0.9578, 0.37, 0.9783, 0.3242, 0.9887, 0.2751, 0.9887, 0.2249, 0.9783, 0.1758, 0.9578, 0.13, 0.9284, 0.08941, 0.8911, 0.05584, 0.8476, 0.03075, 0.7999, 0.01524, 0.75, 0.01, 0.7001, 0.01524, 0.6524, 0.03075, 0.6089, 0.05584, 0.5716, 0.08941, 0.6467, 0.157, 0.6683, 0.1376, 0.6935, 0.123, 0.7211, 0.114, 0.75, 0.111, 0.7789, 0.114, 0.8065, 0.123, 0.8317, 0.1376, 0.8533, 0.157, 0.8704, 0.1805, 0.8822, 0.207, 0.8882, 0.2355, 0.8882, 0.2645, 0.8822, 0.293, 0.8704, 0.3195, 0.8533, 0.343, 0.8317, 0.3624, 0.8065, 0.377, 0.7789, 0.386, 0.75, 0.389, 0.7211, 0.386, 0.6935, 0.377, 0.6683, 0.3624, 0.6089, 0.4442, 0.6524, 0.4693, 0.6467, 0.157, 0.5716, 0.08941, 0.5422, 0.13, 0.5217, 0.1758, 0.5113, 0.2249, 0.5113, 0.2751, 0.5217, 0.3242, 0.5422, 0.37, 0.5716, 0.4106, 0.6089, 0.4442, 0.6683, 0.3624, 0.6467, 0.343, 0.6296, 0.3195, 0.6178, 0.293, 0.6118, 0.2645, 0.6118, 0.2355, 0.6178, 0.207, 0.6296, 0.1805, 0.9667, 0.6197, 0.9667, 0.8377, 1.0, 0.8377, 1.0, 0.6197, 0.9333, 0.6197, 0.9333, 0.8377, 0.9667, 0.8377, 0.9667, 0.6197, 0.9, 0.6197, 0.9, 0.8377, 0.9333, 0.8377, 0.9333, 0.6197, 0.8667, 0.6197, 0.8667, 0.8377, 0.9, 0.8377, 0.9, 0.6197, 0.8333, 0.8377, 0.8667, 0.8377, 0.8667, 0.6197, 0.8333, 0.6197, 0.8, 0.8377, 0.8333, 0.8377, 0.8333, 0.6197, 0.8, 0.6197, 0.7667, 0.8377, 0.8, 0.8377, 0.8, 0.6197, 0.7667, 0.6197, 0.7333, 0.8377, 0.7667, 0.8377, 0.7667, 0.6197, 0.7333, 0.6197, 0.7, 0.8377, 0.7333, 0.8377, 0.7333, 0.6197, 0.7, 0.6197, 0.6667, 0.8377, 0.7, 0.8377, 0.7, 0.6197, 0.6667, 0.6197, 0.6333, 0.8377, 0.6667, 0.8377, 0.6667, 0.6197, 0.6333, 0.6197, 0.6, 0.8377, 0.6333, 0.8377, 0.6333, 0.6197, 0.6, 0.6197, 0.5667, 0.8377, 0.6, 0.8377, 0.6, 0.6197, 0.5667, 0.6197, 0.5333, 0.8377, 0.5667, 0.8377, 0.5667, 0.6197, 0.5333, 0.6197, 0.5, 0.8377, 0.5333, 0.8377, 0.5333, 0.6197, 0.5, 0.6197, 0.4667, 0.8377, 0.5, 0.8377, 0.5, 0.6197, 0.4667, 0.6197, 0.4333, 0.8377, 0.4667, 0.8377, 0.4667, 0.6197, 0.4333, 0.6197, 0.4, 0.8377, 0.4333, 0.8377, 0.4333, 0.6197, 0.4, 0.6197, 0.3667, 0.8377, 0.4, 0.8377, 0.4, 0.6197, 0.3667, 0.6197, 0.3333, 0.6197, 0.3333, 0.8377, 0.3667, 0.8377, 0.3667, 0.6197, 0.3, 0.6197, 0.3, 0.8377, 0.3333, 0.8377, 0.3333, 0.6197, 0.2667, 0.6197, 0.2667, 0.8377, 0.3, 0.8377, 0.3, 0.6197, 0.2333, 0.6197, 0.2333, 0.8377, 0.2667, 0.8377, 0.2667, 0.6197, 0.2, 0.6197, 0.2, 0.8377, 0.2333, 0.8377, 0.2333, 0.6197, 0.1667, 0.6197, 0.1667, 0.8377, 0.2, 0.8377, 0.2, 0.6197, 0.1333, 0.6197, 0.1333, 0.8377, 0.1667, 0.8377, 0.1667, 0.6197, 0.1, 0.6197, 0.1, 0.8377, 0.1333, 0.8377, 0.1333, 0.6197, 0.06667, 0.6197, 0.06667, 0.8377, 0.1, 0.8377, 0.1, 0.6197, 0.03333, 0.6197, 0.03333, 0.8377, 0.06667, 0.8377, 0.06667, 0.6197, -3.651e-07, 0.6197, -3.651e-07, 0.8377, 0.03333, 0.8377, 0.03333, 0.6197])
me_cylinder_011.use_remesh_fix_poles = True
me_cylinder_011.use_remesh_preserve_attributes = False
me_cylinder_011.update()
me_cube_009 = bpy.data.meshes.new('Cube.009')
me_cube_009.from_pydata([(-1.0, -1.0, -1.0), (-1.0, -1.0, 1.0), (-1.0, 1.0, -1.0), (-1.0, 1.0, 1.0), (1.0, -1.0, -1.0), (1.0, -1.0, 1.0), (1.0, 1.0, -1.0), (1.0, 1.0, 1.0), (-1.258, 0.2927, 0.05533), (0.1719, 0.2927, 0.05533), (-1.258, 0.3377, 0.04769), (0.1719, 0.3377, 0.04769), (-1.258, 0.3759, 0.038), (0.1719, 0.3759, 0.038), (-1.258, 0.4059, 0.02663), (0.1719, 0.4059, 0.02663), (-1.258, 0.4263, 0.01402), (0.1719, 0.4263, 0.01402), (-1.258, 0.4366, 0.0006541), (0.1719, 0.4366, 0.0006541), (-1.258, 0.4362, -0.01295), (0.1719, 0.4362, -0.01295), (-1.258, 0.4252, -0.02628), (0.1719, 0.4252, -0.02628), (-1.258, 0.404, -0.03881), (0.1719, 0.404, -0.03881), (-1.258, 0.3734, -0.05007), (0.1719, 0.3734, -0.05007), (-1.258, 0.3346, -0.05962), (0.1719, 0.3346, -0.05962), (-1.258, 0.2892, -0.0671), (0.1719, 0.2892, -0.0671), (-1.258, 0.2387, -0.07222), (0.1719, 0.2387, -0.07222), (-1.258, 0.1853, -0.07478), (0.1719, 0.1853, -0.07478), (-1.258, 0.1308, -0.07468), (0.1719, 0.1308, -0.07468), (-1.258, 0.07753, -0.07193), (0.1719, 0.07753, -0.07193), (-1.258, 0.02739, -0.06663), (0.1719, 0.02739, -0.06663), (-1.258, -0.01764, -0.05899), (0.1719, -0.01764, -0.05899), (-1.258, -0.05585, -0.04929), (0.1719, -0.05585, -0.04929), (-1.258, -0.08576, -0.03793), (0.1719, -0.08576, -0.03793), (-1.258, -0.1062, -0.02532), (0.1719, -0.1062, -0.02532), (-1.258, -0.1165, -0.01195), (0.1719, -0.1165, -0.01195), (-1.258, -0.1161, 0.001655), (0.1719, -0.1161, 0.001655), (-1.258, -0.1051, 0.01498), (0.1719, -0.1051, 0.01498), (-1.258, -0.08386, 0.02751), (0.1719, -0.08386, 0.02751), (-1.258, -0.0533, 0.03877), (0.1719, -0.0533, 0.03877), (-1.258, -0.01453, 0.04833), (0.1719, -0.01453, 0.04833), (-1.258, 0.03094, 0.0558), (0.1719, 0.03094, 0.0558), (-1.258, 0.08138, 0.06092), (0.1719, 0.08138, 0.06092), (-1.258, 0.1348, 0.06348), (0.1719, 0.1348, 0.06348), (-1.258, 0.1893, 0.06338), (0.1719, 0.1893, 0.06338), (-1.258, 0.2426, 0.06063), (0.1719, 0.2426, 0.06063), (25.09, -1.0, -1.0), (25.09, -1.0, 1.0), (25.09, 1.0, -1.0), (25.09, 1.0, 1.0), (23.09, -1.0, -1.0), (23.09, -1.0, 1.0), (23.09, 1.0, -1.0), (23.09, 1.0, 1.0), (25.35, 0.2927, 0.05533), (23.92, 0.2927, 0.05533), (25.35, 0.3377, 0.04769), (23.92, 0.3377, 0.04769), (25.35, 0.3759, 0.038), (23.92, 0.3759, 0.038), (25.35, 0.4059, 0.02663), (23.92, 0.4059, 0.02663), (25.35, 0.4263, 0.01402), (23.92, 0.4263, 0.01402), (25.35, 0.4366, 0.0006541), (23.92, 0.4366, 0.0006541), (25.35, 0.4362, -0.01295), (23.92, 0.4362, -0.01295), (25.35, 0.4252, -0.02628), (23.92, 0.4252, -0.02628), (25.35, 0.404, -0.03881), (23.92, 0.404, -0.03881), (25.35, 0.3734, -0.05007), (23.92, 0.3734, -0.05007), (25.35, 0.3346, -0.05962), (23.92, 0.3346, -0.05962), (25.35, 0.2892, -0.0671), (23.92, 0.2892, -0.0671), (25.35, 0.2387, -0.07222), (23.92, 0.2387, -0.07222), (25.35, 0.1853, -0.07478), (23.92, 0.1853, -0.07478), (25.35, 0.1308, -0.07468), (23.92, 0.1308, -0.07468), (25.35, 0.07753, -0.07193), (23.92, 0.07753, -0.07193), (25.35, 0.02739, -0.06663), (23.92, 0.02739, -0.06663), (25.35, -0.01764, -0.05899), (23.92, -0.01764, -0.05899), (25.35, -0.05585, -0.04929), (23.92, -0.05585, -0.04929), (25.35, -0.08576, -0.03793), (23.92, -0.08576, -0.03793), (25.35, -0.1062, -0.02532), (23.92, -0.1062, -0.02532), (25.35, -0.1165, -0.01195), (23.92, -0.1165, -0.01195), (25.35, -0.1161, 0.001655), (23.92, -0.1161, 0.001655), (25.35, -0.1051, 0.01498), (23.92, -0.1051, 0.01498), (25.35, -0.08386, 0.02751), (23.92, -0.08386, 0.02751), (25.35, -0.0533, 0.03877), (23.92, -0.0533, 0.03877), (25.35, -0.01453, 0.04833), (23.92, -0.01453, 0.04833), (25.35, 0.03094, 0.0558), (23.92, 0.03094, 0.0558), (25.35, 0.08138, 0.06092), (23.92, 0.08138, 0.06092), (25.35, 0.1348, 0.06348), (23.92, 0.1348, 0.06348), (25.35, 0.1893, 0.06338), (23.92, 0.1893, 0.06338), (25.35, 0.2426, 0.06063), (23.92, 0.2426, 0.06063)], [], [(0, 1, 3, 2), (2, 3, 7, 6), (6, 7, 5, 4), (4, 5, 1, 0), (2, 6, 4, 0), (7, 3, 1, 5), (8, 9, 11, 10), (10, 11, 13, 12), (12, 13, 15, 14), (14, 15, 17, 16), (16, 17, 19, 18), (18, 19, 21, 20), (20, 21, 23, 22), (22, 23, 25, 24), (24, 25, 27, 26), (26, 27, 29, 28), (28, 29, 31, 30), (30, 31, 33, 32), (32, 33, 35, 34), (34, 35, 37, 36), (36, 37, 39, 38), (38, 39, 41, 40), (40, 41, 43, 42), (42, 43, 45, 44), (44, 45, 47, 46), (46, 47, 49, 48), (48, 49, 51, 50), (50, 51, 53, 52), (52, 53, 55, 54), (54, 55, 57, 56), (56, 57, 59, 58), (58, 59, 61, 60), (60, 61, 63, 62), (62, 63, 65, 64), (64, 65, 67, 66), (66, 67, 69, 68), (11, 9, 71, 69, 67, 65, 63, 61, 59, 57, 55, 53, 51, 49, 47, 45, 43, 41, 39, 37, 35, 33, 31, 29, 27, 25, 23, 21, 19, 17, 15, 13), (68, 69, 71, 70), (70, 71, 9, 8), (8, 10, 12, 14, 16, 18, 20, 22, 24, 26, 28, 30, 32, 34, 36, 38, 40, 42, 44, 46, 48, 50, 52, 54, 56, 58, 60, 62, 64, 66, 68, 70), (72, 74, 75, 73), (74, 78, 79, 75), (78, 76, 77, 79), (76, 72, 73, 77), (74, 72, 76, 78), (79, 77, 73, 75), (80, 82, 83, 81), (82, 84, 85, 83), (84, 86, 87, 85), (86, 88, 89, 87), (88, 90, 91, 89), (90, 92, 93, 91), (92, 94, 95, 93), (94, 96, 97, 95), (96, 98, 99, 97), (98, 100, 101, 99), (100, 102, 103, 101), (102, 104, 105, 103), (104, 106, 107, 105), (106, 108, 109, 107), (108, 110, 111, 109), (110, 112, 113, 111), (112, 114, 115, 113), (114, 116, 117, 115), (116, 118, 119, 117), (118, 120, 121, 119), (120, 122, 123, 121), (122, 124, 125, 123), (124, 126, 127, 125), (126, 128, 129, 127), (128, 130, 131, 129), (130, 132, 133, 131), (132, 134, 135, 133), (134, 136, 137, 135), (136, 138, 139, 137), (138, 140, 141, 139), (83, 85, 87, 89, 91, 93, 95, 97, 99, 101, 103, 105, 107, 109, 111, 113, 115, 117, 119, 121, 123, 125, 127, 129, 131, 133, 135, 137, 139, 141, 143, 81), (140, 142, 143, 141), (142, 80, 81, 143), (80, 142, 140, 138, 136, 134, 132, 130, 128, 126, 124, 122, 120, 118, 116, 114, 112, 110, 108, 106, 104, 102, 100, 98, 96, 94, 92, 90, 88, 86, 84, 82)])
_uv = me_cube_009.uv_layers.new(name='UVMap')
_uv.uv.foreach_set('vector', [0.375, 0.0, 0.625, 0.0, 0.625, 0.25, 0.375, 0.25, 0.375, 0.25, 0.625, 0.25, 0.625, 0.5, 0.375, 0.5, 0.375, 0.5, 0.625, 0.5, 0.625, 0.75, 0.375, 0.75, 0.375, 0.75, 0.625, 0.75, 0.625, 1.0, 0.375, 1.0, 0.125, 0.5, 0.375, 0.5, 0.375, 0.75, 0.125, 0.75, 0.625, 0.5, 0.875, 0.5, 0.875, 0.75, 0.625, 0.75, 1.0, 0.5, 1.0, 1.0, 0.9688, 1.0, 0.9688, 0.5, 0.9688, 0.5, 0.9688, 1.0, 0.9375, 1.0, 0.9375, 0.5, 0.9375, 0.5, 0.9375, 1.0, 0.9062, 1.0, 0.9062, 0.5, 0.9062, 0.5, 0.9062, 1.0, 0.875, 1.0, 0.875, 0.5, 0.875, 0.5, 0.875, 1.0, 0.8438, 1.0, 0.8438, 0.5, 0.8438, 0.5, 0.8438, 1.0, 0.8125, 1.0, 0.8125, 0.5, 0.8125, 0.5, 0.8125, 1.0, 0.7812, 1.0, 0.7812, 0.5, 0.7812, 0.5, 0.7812, 1.0, 0.75, 1.0, 0.75, 0.5, 0.75, 0.5, 0.75, 1.0, 0.7188, 1.0, 0.7188, 0.5, 0.7188, 0.5, 0.7188, 1.0, 0.6875, 1.0, 0.6875, 0.5, 0.6875, 0.5, 0.6875, 1.0, 0.6562, 1.0, 0.6562, 0.5, 0.6562, 0.5, 0.6562, 1.0, 0.625, 1.0, 0.625, 0.5, 0.625, 0.5, 0.625, 1.0, 0.5938, 1.0, 0.5938, 0.5, 0.5938, 0.5, 0.5938, 1.0, 0.5625, 1.0, 0.5625, 0.5, 0.5625, 0.5, 0.5625, 1.0, 0.5312, 1.0, 0.5312, 0.5, 0.5312, 0.5, 0.5312, 1.0, 0.5, 1.0, 0.5, 0.5, 0.5, 0.5, 0.5, 1.0, 0.4688, 1.0, 0.4688, 0.5, 0.4688, 0.5, 0.4688, 1.0, 0.4375, 1.0, 0.4375, 0.5, 0.4375, 0.5, 0.4375, 1.0, 0.4062, 1.0, 0.4062, 0.5, 0.4062, 0.5, 0.4062, 1.0, 0.375, 1.0, 0.375, 0.5, 0.375, 0.5, 0.375, 1.0, 0.3438, 1.0, 0.3438, 0.5, 0.3438, 0.5, 0.3438, 1.0, 0.3125, 1.0, 0.3125, 0.5, 0.3125, 0.5, 0.3125, 1.0, 0.2812, 1.0, 0.2812, 0.5, 0.2812, 0.5, 0.2812, 1.0, 0.25, 1.0, 0.25, 0.5, 0.25, 0.5, 0.25, 1.0, 0.2188, 1.0, 0.2188, 0.5, 0.2188, 0.5, 0.2188, 1.0, 0.1875, 1.0, 0.1875, 0.5, 0.1875, 0.5, 0.1875, 1.0, 0.1562, 1.0, 0.1562, 0.5, 0.1562, 0.5, 0.1562, 1.0, 0.125, 1.0, 0.125, 0.5, 0.125, 0.5, 0.125, 1.0, 0.09375, 1.0, 0.09375, 0.5, 0.09375, 0.5, 0.09375, 1.0, 0.0625, 1.0, 0.0625, 0.5, 0.2968, 0.4854, 0.25, 0.49, 0.2032, 0.4854, 0.1582, 0.4717, 0.1167, 0.4496, 0.08029, 0.4197, 0.05045, 0.3833, 0.02827, 0.3418, 0.01461, 0.2968, 0.01, 0.25, 0.01461, 0.2032, 0.02827, 0.1582, 0.05045, 0.1167, 0.08029, 0.08029, 0.1167, 0.05045, 0.1582, 0.02827, 0.2032, 0.01461, 0.25, 0.01, 0.2968, 0.01461, 0.3418, 0.02827, 0.3833, 0.05045, 0.4197, 0.08029, 0.4496, 0.1167, 0.4717, 0.1582, 0.4854, 0.2032, 0.49, 0.25, 0.4854, 0.2968, 0.4717, 0.3418, 0.4496, 0.3833, 0.4197, 0.4197, 0.3833, 0.4496, 0.3418, 0.4717, 0.0625, 0.5, 0.0625, 1.0, 0.03125, 1.0, 0.03125, 0.5, 0.03125, 0.5, 0.03125, 1.0, 0.0, 1.0, 0.0, 0.5, 0.75, 0.49, 0.7968, 0.4854, 0.8418, 0.4717, 0.8833, 0.4496, 0.9197, 0.4197, 0.9496, 0.3833, 0.9717, 0.3418, 0.9854, 0.2968, 0.99, 0.25, 0.9854, 0.2032, 0.9717, 0.1582, 0.9496, 0.1167, 0.9197, 0.08029, 0.8833, 0.05045, 0.8418, 0.02827, 0.7968, 0.01461, 0.75, 0.01, 0.7032, 0.01461, 0.6582, 0.02827, 0.6167, 0.05045, 0.5803, 0.08029, 0.5504, 0.1167, 0.5283, 0.1582, 0.5146, 0.2032, 0.51, 0.25, 0.5146, 0.2968, 0.5283, 0.3418, 0.5504, 0.3833, 0.5803, 0.4197, 0.6167, 0.4496, 0.6582, 0.4717, 0.7032, 0.4854, 0.375, 0.0, 0.375, 0.25, 0.625, 0.25, 0.625, 0.0, 0.375, 0.25, 0.375, 0.5, 0.625, 0.5, 0.625, 0.25, 0.375, 0.5, 0.375, 0.75, 0.625, 0.75, 0.625, 0.5, 0.375, 0.75, 0.375, 1.0, 0.625, 1.0, 0.625, 0.75, 0.125, 0.5, 0.125, 0.75, 0.375, 0.75, 0.375, 0.5, 0.625, 0.5, 0.625, 0.75, 0.875, 0.75, 0.875, 0.5, 1.0, 0.5, 0.9688, 0.5, 0.9688, 1.0, 1.0, 1.0, 0.9688, 0.5, 0.9375, 0.5, 0.9375, 1.0, 0.9688, 1.0, 0.9375, 0.5, 0.9062, 0.5, 0.9062, 1.0, 0.9375, 1.0, 0.9062, 0.5, 0.875, 0.5, 0.875, 1.0, 0.9062, 1.0, 0.875, 0.5, 0.8438, 0.5, 0.8438, 1.0, 0.875, 1.0, 0.8438, 0.5, 0.8125, 0.5, 0.8125, 1.0, 0.8438, 1.0, 0.8125, 0.5, 0.7812, 0.5, 0.7812, 1.0, 0.8125, 1.0, 0.7812, 0.5, 0.75, 0.5, 0.75, 1.0, 0.7812, 1.0, 0.75, 0.5, 0.7188, 0.5, 0.7188, 1.0, 0.75, 1.0, 0.7188, 0.5, 0.6875, 0.5, 0.6875, 1.0, 0.7188, 1.0, 0.6875, 0.5, 0.6562, 0.5, 0.6562, 1.0, 0.6875, 1.0, 0.6562, 0.5, 0.625, 0.5, 0.625, 1.0, 0.6562, 1.0, 0.625, 0.5, 0.5938, 0.5, 0.5938, 1.0, 0.625, 1.0, 0.5938, 0.5, 0.5625, 0.5, 0.5625, 1.0, 0.5938, 1.0, 0.5625, 0.5, 0.5312, 0.5, 0.5312, 1.0, 0.5625, 1.0, 0.5312, 0.5, 0.5, 0.5, 0.5, 1.0, 0.5312, 1.0, 0.5, 0.5, 0.4688, 0.5, 0.4688, 1.0, 0.5, 1.0, 0.4688, 0.5, 0.4375, 0.5, 0.4375, 1.0, 0.4688, 1.0, 0.4375, 0.5, 0.4062, 0.5, 0.4062, 1.0, 0.4375, 1.0, 0.4062, 0.5, 0.375, 0.5, 0.375, 1.0, 0.4062, 1.0, 0.375, 0.5, 0.3438, 0.5, 0.3438, 1.0, 0.375, 1.0, 0.3438, 0.5, 0.3125, 0.5, 0.3125, 1.0, 0.3438, 1.0, 0.3125, 0.5, 0.2812, 0.5, 0.2812, 1.0, 0.3125, 1.0, 0.2812, 0.5, 0.25, 0.5, 0.25, 1.0, 0.2812, 1.0, 0.25, 0.5, 0.2188, 0.5, 0.2188, 1.0, 0.25, 1.0, 0.2188, 0.5, 0.1875, 0.5, 0.1875, 1.0, 0.2188, 1.0, 0.1875, 0.5, 0.1562, 0.5, 0.1562, 1.0, 0.1875, 1.0, 0.1562, 0.5, 0.125, 0.5, 0.125, 1.0, 0.1562, 1.0, 0.125, 0.5, 0.09375, 0.5, 0.09375, 1.0, 0.125, 1.0, 0.09375, 0.5, 0.0625, 0.5, 0.0625, 1.0, 0.09375, 1.0, 0.2968, 0.4854, 0.3418, 0.4717, 0.3833, 0.4496, 0.4197, 0.4197, 0.4496, 0.3833, 0.4717, 0.3418, 0.4854, 0.2968, 0.49, 0.25, 0.4854, 0.2032, 0.4717, 0.1582, 0.4496, 0.1167, 0.4197, 0.08029, 0.3833, 0.05045, 0.3418, 0.02827, 0.2968, 0.01461, 0.25, 0.01, 0.2032, 0.01461, 0.1582, 0.02827, 0.1167, 0.05045, 0.08029, 0.08029, 0.05045, 0.1167, 0.02827, 0.1582, 0.01461, 0.2032, 0.01, 0.25, 0.01461, 0.2968, 0.02827, 0.3418, 0.05045, 0.3833, 0.08029, 0.4197, 0.1167, 0.4496, 0.1582, 0.4717, 0.2032, 0.4854, 0.25, 0.49, 0.0625, 0.5, 0.03125, 0.5, 0.03125, 1.0, 0.0625, 1.0, 0.03125, 0.5, 0.0, 0.5, 0.0, 1.0, 0.03125, 1.0, 0.75, 0.49, 0.7032, 0.4854, 0.6582, 0.4717, 0.6167, 0.4496, 0.5803, 0.4197, 0.5504, 0.3833, 0.5283, 0.3418, 0.5146, 0.2968, 0.51, 0.25, 0.5146, 0.2032, 0.5283, 0.1582, 0.5504, 0.1167, 0.5803, 0.08029, 0.6167, 0.05045, 0.6582, 0.02827, 0.7032, 0.01461, 0.75, 0.01, 0.7968, 0.01461, 0.8418, 0.02827, 0.8833, 0.05045, 0.9197, 0.08029, 0.9496, 0.1167, 0.9717, 0.1582, 0.9854, 0.2032, 0.99, 0.25, 0.9854, 0.2968, 0.9717, 0.3418, 0.9496, 0.3833, 0.9197, 0.4197, 0.8833, 0.4496, 0.8418, 0.4717, 0.7968, 0.4854])
me_cube_009.use_remesh_fix_poles = True
me_cube_009.use_remesh_preserve_attributes = False
me_cube_009.use_mirror_vertex_groups = False
me_cube_009.update()

# ---- objects
ob_light = bpy.data.objects.new('Light', light_light)
ob_camera = bpy.data.objects.new('Camera', cam_camera)
ob_eixod = bpy.data.objects.new('EixoD', me_cube_003)
ob_rodate = bpy.data.objects.new('RodaTE', me_cylinder_002)
ob_eixot = bpy.data.objects.new('EixoT', me_cube_004)
ob_cube = bpy.data.objects.new('Cube', me_cube_001)
ob_segurador = bpy.data.objects.new('Segurador', me_cube_002)
ob_assento = bpy.data.objects.new('Assento', me_cube_006)
ob_rodatd = bpy.data.objects.new('RodaTD', me_cylinder_007)
ob_rodade = bpy.data.objects.new('RodaDE', me_cylinder_010)
ob_rodadd = bpy.data.objects.new('RodaDD', me_cylinder_011)
ob_freiodemao = bpy.data.objects.new('FreioDeMao', me_cube_009)

# ---- transforms, parenting, visibility, modifiers, constraints
ob_light.location = (4.076, 1.005, 6.29)
ob_light.rotation_euler = (0.6503, 0.05522, 1.866)
ob_light.lock_rotations_4d = False
ob_light.empty_display_type = 'ARROWS'
ob_light.color = (0.0, 0.0, 0.0, 0.0)
ob_light.lineart.crease_threshold = 0.0
ob_camera.location = (7.359, -6.926, 6.183)
ob_camera.rotation_euler = (1.109, 9.305e-08, 0.8149)
ob_camera.scale = (1.0, 1.0, 1.0)
ob_camera.color = (0.8, 0.8, 0.8, 1.0)
ob_camera.lineart.crease_threshold = 0.0
ob_eixod.location = (0.0, 2.743, 0.1241)
ob_eixod.scale = (0.495, 0.4899, 0.5529)
ob_eixod.lineart.crease_threshold = 0.0
ob_rodate.location = (-0.7529, 0.2014, 0.3339)
ob_rodate.rotation_euler = (-0.0, 1.571, 0.0)
ob_rodate.scale = (0.2747, 0.2724, 0.05437)
ob_rodate.lineart.crease_threshold = 0.0
ob_eixot.location = (0.0, 0.1985, 0.1266)
ob_eixot.scale = (0.3518, 0.4899, 0.5529)
ob_eixot.lineart.crease_threshold = 0.0
ob_cube.location = (0.0, 1.509, 0.4731)
ob_cube.scale = (0.3413, 1.453, 0.05455)
ob_cube.lineart.crease_threshold = 0.0
_m = ob_cube.modifiers.new('Mirror', 'MIRROR')
_m.use_axis = (False, False, False)
_m.use_clip = True
_m.use_mirror_merge = False
ob_segurador.location = (0.0, 1.556, 0.564)
ob_segurador.scale = (0.7737, 0.3212, -0.04134)
ob_segurador.lineart.crease_threshold = 0.0
_m = ob_segurador.modifiers.new('Mirror', 'MIRROR')
ob_assento.location = (0.0, 0.9163, 0.564)
ob_assento.scale = (0.5954, 0.3212, -0.04134)
ob_assento.lineart.crease_threshold = 0.0
_m = ob_assento.modifiers.new('Mirror', 'MIRROR')
_m.use_clip = True
ob_rodatd.location = (0.7537, 0.2014, 0.3339)
ob_rodatd.rotation_euler = (-0.0, 1.571, 0.0)
ob_rodatd.scale = (0.2747, 0.2724, 0.05437)
ob_rodatd.lineart.crease_threshold = 0.0
ob_rodade.location = (-1.071, 2.739, 0.3352)
ob_rodade.rotation_euler = (-0.0, 1.571, 0.0)
ob_rodade.scale = (0.2747, 0.2724, 0.05437)
ob_rodade.lineart.crease_threshold = 0.0
ob_rodadd.location = (1.071, 2.739, 0.3352)
ob_rodadd.rotation_euler = (-0.0, 1.571, 0.0)
ob_rodadd.scale = (0.2747, 0.2724, 0.05437)
ob_rodadd.lineart.crease_threshold = 0.0
ob_freiodemao.location = (-0.6475, 0.9689, 0.5772)
ob_freiodemao.rotation_euler = (-1.073, -0.0, 0.0)
ob_freiodemao.scale = (0.05375, 0.1, 0.4)
ob_freiodemao.lineart.crease_threshold = 0.0

# ---- collection membership
col_collection.objects.link(ob_light)
col_collection.objects.link(ob_camera)
col_carrinho.objects.link(ob_eixod)
col_carrinho.objects.link(ob_rodate)
col_carrinho.objects.link(ob_eixot)
col_carrinho.objects.link(ob_cube)
col_carrinho.objects.link(ob_segurador)
col_carrinho.objects.link(ob_assento)
col_carrinho.objects.link(ob_rodatd)
col_carrinho.objects.link(ob_rodade)
col_carrinho.objects.link(ob_rodadd)
col_carrinho.objects.link(ob_freiodemao)

# ---- scene / render settings (as saved in the file)
scene.frame_start = 1; scene.frame_end = 250; scene.frame_set(63)
scene.render.engine = 'BLENDER_EEVEE_NEXT'
scene.cycles.use_denoising = False
scene.cycles.samples = 128
scene.cycles.sampling_pattern = 'TABULATED_SOBOL'
scene.cycles.use_adaptive_sampling = False
scene.cycles.use_light_tree = False
scene.view_settings.view_transform = 'Filmic'
bpy.context.view_layer.update()

# ---- added for rendering (the .blend has no active camera): camera
cam_auto = bpy.data.cameras.new('AutoCamera')
cam_auto.lens = 50.0
cam_auto.sensor_width = 36.0
cam_auto.clip_end = 1000.0
ob_auto_camera = bpy.data.objects.new('AutoCamera', cam_auto)
scene.collection.objects.link(ob_auto_camera)
ob_auto_camera.location = (3.49395, -2.68375, 3.49639)
ob_auto_camera.rotation_euler = (1.09748, -7.21219e-08, 0.694738)
scene.camera = ob_auto_camera
bpy.context.view_layer.update()
